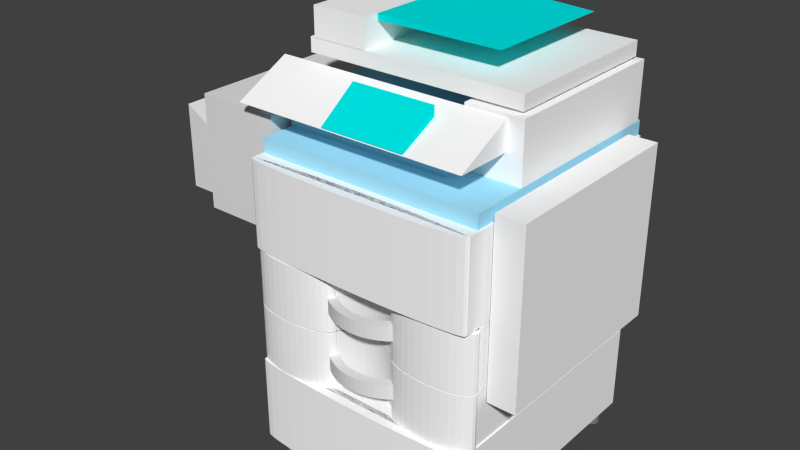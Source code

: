 # Source: printer_photocopier.blend  (saved by Blender 2.65.0; exported with 4.5.12 LTS)
import bpy
from mathutils import Matrix  # noqa: F401  (used for matrix-valued properties, if any)

bpy.ops.wm.read_factory_settings(use_empty=True)
scene = bpy.context.scene
scene.name = 'Scene'

# ---- collections
col_collection_1 = bpy.data.collections.new('Collection 1'); scene.collection.children.link(col_collection_1)

# ---- materials (node trees are filled in below, after node groups)
mat_cylinder_1_1_1_1_1 = bpy.data.materials.new('Cylinder_1_1_1_1_1')
mat_cylinder_1_1_1_1_1.alpha_threshold = 0.0
mat_cylinder_1_1_1_1_1.use_transparent_shadow = False
mat_cylinder_1_1_1_1_1.diffuse_color = (1.0, 1.0, 1.0, 1.0)
mat_cylinder_1_1_1_1_1.specular_color = (0.15, 0.15, 0.15)
mat_cylinder_1_1_1_1_1.roughness = 0.5
mat_cylinder_1_1_1_1_1.specular_intensity = 1.0
mat_cylinder_1_1_1_1_1.line_color = (0.0, 0.0, 0.0, 1.0)
mat_cube_1_29 = bpy.data.materials.new('Cube_1_29')
mat_cube_1_29.alpha_threshold = 0.0
mat_cube_1_29.use_transparent_shadow = False
mat_cube_1_29.diffuse_color = (0.4, 0.8, 1.0, 1.0)
mat_cube_1_29.specular_color = (0.15, 0.15, 0.15)
mat_cube_1_29.roughness = 0.5
mat_cube_1_29.specular_intensity = 1.0
mat_cube_1_29.line_color = (0.0, 0.0, 0.0, 1.0)
mat_cube_1_25_25_25 = bpy.data.materials.new('Cube_1_25_25_25')
mat_cube_1_25_25_25.alpha_threshold = 0.0
mat_cube_1_25_25_25.use_transparent_shadow = False
mat_cube_1_25_25_25.specular_color = (0.15, 0.15, 0.15)
mat_cube_1_25_25_25.roughness = 0.5
mat_cube_1_25_25_25.specular_intensity = 1.0
mat_cube_1_25_25_25.line_color = (0.0, 0.0, 0.0, 1.0)
mat_mesh_1_36 = bpy.data.materials.new('Mesh_1_36')
mat_mesh_1_36.alpha_threshold = 0.0
mat_mesh_1_36.use_transparent_shadow = False
mat_mesh_1_36.diffuse_color = (0.0, 0.8, 0.8, 1.0)
mat_mesh_1_36.specular_color = (0.15, 0.15, 0.15)
mat_mesh_1_36.roughness = 0.5
mat_mesh_1_36.specular_intensity = 1.0
mat_mesh_1_36.line_color = (0.0, 0.0, 0.0, 1.0)
mat_cylinder_21_21_21 = bpy.data.materials.new('Cylinder_21_21_21')
mat_cylinder_21_21_21.alpha_threshold = 0.0
mat_cylinder_21_21_21.use_transparent_shadow = False
mat_cylinder_21_21_21.diffuse_color = (0.2, 0.2, 0.2, 1.0)
mat_cylinder_21_21_21.specular_color = (0.15, 0.15, 0.15)
mat_cylinder_21_21_21.roughness = 0.5
mat_cylinder_21_21_21.specular_intensity = 1.0
mat_cylinder_21_21_21.line_color = (0.0, 0.0, 0.0, 1.0)
mat_wall_1_2_2_2_2_4_4_4 = bpy.data.materials.new('Wall_1_2_2_2_2_4_4_4')
mat_wall_1_2_2_2_2_4_4_4.alpha_threshold = 0.0
mat_wall_1_2_2_2_2_4_4_4.use_transparent_shadow = False
mat_wall_1_2_2_2_2_4_4_4.specular_color = (0.15, 0.15, 0.15)
mat_wall_1_2_2_2_2_4_4_4.roughness = 0.5
mat_wall_1_2_2_2_2_4_4_4.specular_intensity = 1.0
mat_wall_1_2_2_2_2_4_4_4.line_color = (0.0, 0.0, 0.0, 1.0)

# ---- material node trees

# ---- world
world_world = bpy.data.worlds.new('World'); scene.world = world_world
world_world.color = (0.05088, 0.05088, 0.05088)
world_world.use_sun_shadow = False
world_world.sun_shadow_jitter_overblur = 0.0
world_world.cycles.sampling_method = 'MANUAL'
world_world.cycles.sample_map_resolution = 256

# ---- meshes
me_cube_1_39 = bpy.data.meshes.new('Cube_1_39')
me_cube_1_39.from_pydata([(44.77, 106.1, 26.92), (-35.23, 106.1, 26.92), (-35.23, 106.1, -58.08), (44.77, 106.1, -58.08), (44.77, 111.1, -58.08), (44.77, 111.1, 26.92), (-35.23, 111.1, 26.92), (-35.23, 111.1, -58.08), (46.43, 35.14, 26.43), (46.73, 35.14, 27.44), (31.27, 35.14, 27.44), (45.55, 35.14, 25.46), (44.12, 35.14, 24.57), (42.2, 35.14, 23.79), (39.86, 35.14, 23.14), (37.19, 35.14, 22.66), (34.29, 35.14, 22.37), (31.27, 35.14, 22.27), (28.26, 35.14, 22.37), (25.36, 35.14, 22.66), (22.68, 35.14, 23.14), (20.34, 35.14, 23.79), (18.42, 35.14, 24.57), (16.99, 35.14, 25.46), (16.11, 35.14, 26.43), (15.81, 35.14, 27.44), (16.11, 35.14, 28.45), (16.99, 35.14, 29.42), (18.42, 35.14, 30.31), (20.34, 35.14, 31.09), (22.68, 35.14, 31.74), (25.36, 35.14, 32.21), (28.26, 35.14, 32.51), (31.27, 35.14, 32.61), (34.29, 35.14, 32.51), (37.19, 35.14, 32.21), (39.86, 35.14, 31.74), (42.2, 35.14, 31.09), (44.12, 35.14, 30.31), (45.55, 35.14, 29.42), (46.43, 35.14, 28.45), (46.73, 55.14, 27.44), (46.43, 55.14, 26.43), (45.55, 55.14, 25.46), (44.12, 55.14, 24.57), (42.2, 55.14, 23.79), (39.86, 55.14, 23.14), (37.19, 55.14, 22.66), (34.29, 55.14, 22.37), (31.27, 55.14, 22.27), (28.26, 55.14, 22.37), (25.36, 55.14, 22.66), (22.68, 55.14, 23.14), (20.34, 55.14, 23.79), (18.42, 55.14, 24.57), (16.99, 55.14, 25.46), (16.11, 55.14, 26.43), (15.81, 55.14, 27.44), (16.11, 55.14, 28.45), (16.99, 55.14, 29.42), (18.42, 55.14, 30.31), (20.34, 55.14, 31.09), (22.68, 55.14, 31.74), (25.36, 55.14, 32.21), (28.26, 55.14, 32.51), (31.27, 55.14, 32.61), (34.29, 55.14, 32.51), (37.19, 55.14, 32.21), (39.86, 55.14, 31.74), (42.2, 55.14, 31.09), (44.12, 55.14, 30.31), (45.55, 55.14, 29.42), (46.43, 55.14, 28.45), (31.27, 55.14, 27.44), (-36.97, 76.14, 21.86), (-66.97, 76.14, 21.86), (-66.97, 76.14, -58.14), (-36.97, 76.14, -58.14), (-36.97, 116.1, -58.14), (-36.97, 116.1, 21.86), (-66.97, 116.1, 21.86), (-66.97, 116.1, -58.14), (44.69, 76.14, 31.28), (45.47, 76.14, 31.76), (4.869, 76.14, 31.76), (42.38, 76.14, 30.81), (38.63, 76.14, 30.37), (33.58, 76.14, 30.0), (27.43, 76.14, 29.68), (20.41, 76.14, 29.45), (12.79, 76.14, 29.31), (4.869, 76.14, 29.26), (-3.052, 76.14, 29.31), (-10.67, 76.14, 29.45), (-17.69, 76.14, 29.68), (-23.84, 76.14, 30.0), (-28.89, 76.14, 30.37), (-32.64, 76.14, 30.81), (-34.95, 76.14, 31.28), (-35.73, 76.14, 31.76), (-34.95, 76.14, 32.25), (-32.64, 76.14, 32.72), (-28.89, 76.14, 33.15), (-23.84, 76.14, 33.53), (-17.69, 76.14, 33.84), (-10.67, 76.14, 34.07), (-3.052, 76.14, 34.22), (4.869, 76.14, 34.26), (12.79, 76.14, 34.22), (20.41, 76.14, 34.07), (27.43, 76.14, 33.84), (33.58, 76.14, 33.53), (38.63, 76.14, 33.15), (42.38, 76.14, 32.72), (44.69, 76.14, 32.25), (45.47, 106.1, 31.76), (44.69, 106.1, 31.28), (42.38, 106.1, 30.81), (38.63, 106.1, 30.37), (33.58, 106.1, 30.0), (27.43, 106.1, 29.68), (20.41, 106.1, 29.45), (12.79, 106.1, 29.31), (4.869, 106.1, 29.26), (-3.052, 106.1, 29.31), (-10.67, 106.1, 29.45), (-17.69, 106.1, 29.68), (-23.84, 106.1, 30.0), (-28.89, 106.1, 30.37), (-32.64, 106.1, 30.81), (-34.95, 106.1, 31.28), (-35.73, 106.1, 31.76), (-34.95, 106.1, 32.25), (-32.64, 106.1, 32.72), (-28.89, 106.1, 33.15), (-23.84, 106.1, 33.53), (-17.69, 106.1, 33.84), (-10.67, 106.1, 34.07), (-3.052, 106.1, 34.22), (4.869, 106.1, 34.26), (12.79, 106.1, 34.22), (20.41, 106.1, 34.07), (27.43, 106.1, 33.84), (33.58, 106.1, 33.53), (38.63, 106.1, 33.15), (42.38, 106.1, 32.72), (44.69, 106.1, 32.25), (4.869, 106.1, 31.76), (-12.73, 145.1, -48.08), (31.27, 145.1, -48.08), (-12.73, 147.1, -48.08), (-25.28, 0.1368, 27.38), (-25.23, 0.1368, 27.86), (-27.73, 0.1368, 27.86), (-25.42, 0.1368, 26.91), (-25.65, 0.1368, 26.47), (-25.96, 0.1368, 26.1), (-26.34, 0.1368, 25.78), (-26.77, 0.1368, 25.55), (-27.24, 0.1368, 25.41), (-27.73, 0.1368, 25.36), (-28.22, 0.1368, 25.41), (-28.69, 0.1368, 25.55), (-29.12, 0.1368, 25.78), (-29.5, 0.1368, 26.1), (-29.81, 0.1368, 26.47), (-30.04, 0.1368, 26.91), (-30.18, 0.1368, 27.38), (-30.23, 0.1368, 27.86), (-30.18, 0.1368, 28.35), (-30.04, 0.1368, 28.82), (-29.81, 0.1368, 29.25), (-29.5, 0.1368, 29.63), (-29.12, 0.1368, 29.94), (-28.69, 0.1368, 30.17), (-28.22, 0.1368, 30.32), (-27.73, 0.1368, 30.36), (-27.24, 0.1368, 30.32), (-26.77, 0.1368, 30.17), (-26.34, 0.1368, 29.94), (-25.96, 0.1368, 29.63), (-25.65, 0.1368, 29.25), (-25.42, 0.1368, 28.82), (-25.28, 0.1368, 28.35), (-25.23, 5.137, 27.86), (-25.28, 5.137, 27.38), (-25.42, 5.137, 26.91), (-25.65, 5.137, 26.47), (-25.96, 5.137, 26.1), (-26.34, 5.137, 25.78), (-26.77, 5.137, 25.55), (-27.24, 5.137, 25.41), (-27.73, 5.137, 25.36), (-28.22, 5.137, 25.41), (-28.69, 5.137, 25.55), (-29.12, 5.137, 25.78), (-29.5, 5.137, 26.1), (-29.81, 5.137, 26.47), (-30.04, 5.137, 26.91), (-30.18, 5.137, 27.38), (-30.23, 5.137, 27.86), (-30.18, 5.137, 28.35), (-30.04, 5.137, 28.82), (-29.81, 5.137, 29.25), (-29.5, 5.137, 29.63), (-29.12, 5.137, 29.94), (-28.69, 5.137, 30.17), (-28.22, 5.137, 30.32), (-27.73, 5.137, 30.36), (-27.24, 5.137, 30.32), (-26.77, 5.137, 30.17), (-26.34, 5.137, 29.94), (-25.96, 5.137, 29.63), (-25.65, 5.137, 29.25), (-25.42, 5.137, 28.82), (-25.28, 5.137, 28.35), (-27.73, 5.137, 27.86), (-84.73, 76.14, -45.64), (-34.73, 76.14, -45.64), (-84.73, 106.1, -45.64), (42.92, 132.1, 5.223), (-35.08, 132.1, 5.223), (-35.08, 132.1, -54.78), (42.92, 132.1, -54.78), (42.92, 137.1, -54.78), (42.92, 137.1, 5.223), (-35.08, 137.1, 5.223), (-35.08, 137.1, -54.78), (-13.23, 137.1, 5.423), (-33.23, 137.1, 5.423), (-33.23, 137.1, -54.58), (-13.23, 137.1, -54.58), (-13.23, 147.1, -54.58), (-13.23, 147.1, 5.423), (-33.23, 147.1, 5.423), (-33.23, 147.1, -54.58), (44.72, 0.1368, -50.62), (44.77, 0.1368, -50.14), (42.27, 0.1368, -50.14), (44.58, 0.1368, -51.09), (44.35, 0.1368, -51.53), (44.04, 0.1368, -51.9), (43.66, 0.1368, -52.22), (43.23, 0.1368, -52.45), (42.76, 0.1368, -52.59), (42.27, 0.1368, -52.64), (41.78, 0.1368, -52.59), (41.31, 0.1368, -52.45), (40.88, 0.1368, -52.22), (40.5, 0.1368, -51.9), (40.19, 0.1368, -51.53), (39.96, 0.1368, -51.09), (39.82, 0.1368, -50.62), (39.77, 0.1368, -50.14), (39.82, 0.1368, -49.65), (39.96, 0.1368, -49.18), (40.19, 0.1368, -48.75), (40.5, 0.1368, -48.37), (40.88, 0.1368, -48.06), (41.31, 0.1368, -47.83), (41.78, 0.1368, -47.68), (42.27, 0.1368, -47.64), (42.76, 0.1368, -47.68), (43.23, 0.1368, -47.83), (43.66, 0.1368, -48.06), (44.04, 0.1368, -48.37), (44.35, 0.1368, -48.75), (44.58, 0.1368, -49.18), (44.72, 0.1368, -49.65), (44.77, 5.137, -50.14), (44.72, 5.137, -50.62), (44.58, 5.137, -51.09), (44.35, 5.137, -51.53), (44.04, 5.137, -51.9), (43.66, 5.137, -52.22), (43.23, 5.137, -52.45), (42.76, 5.137, -52.59), (42.27, 5.137, -52.64), (41.78, 5.137, -52.59), (41.31, 5.137, -52.45), (40.88, 5.137, -52.22), (40.5, 5.137, -51.9), (40.19, 5.137, -51.53), (39.96, 5.137, -51.09), (39.82, 5.137, -50.62), (39.77, 5.137, -50.14), (39.82, 5.137, -49.65), (39.96, 5.137, -49.18), (40.19, 5.137, -48.75), (40.5, 5.137, -48.37), (40.88, 5.137, -48.06), (41.31, 5.137, -47.83), (41.78, 5.137, -47.68), (42.27, 5.137, -47.64), (42.76, 5.137, -47.68), (43.23, 5.137, -47.83), (43.66, 5.137, -48.06), (44.04, 5.137, -48.37), (44.35, 5.137, -48.75), (44.58, 5.137, -49.18), (44.72, 5.137, -49.65), (42.27, 5.137, -50.14), (31.27, 145.1, -0.07721), (31.27, 145.1, -48.08), (9.269, 146.1, -48.08), (9.269, 146.1, -0.07721), (-12.73, 147.1, -48.08), (-12.73, 147.1, -0.07721), (-12.73, 146.1, -48.08), (-12.73, 146.1, -0.07721), (-12.73, 145.1, -48.08), (-12.73, 145.1, -0.07721), (9.269, 145.1, -48.08), (9.269, 145.1, -0.07721), (19.94, 75.64, 26.57), (19.94, 55.64, 26.57), (18.44, 55.64, 25.21), (18.44, 75.64, 25.21), (16.81, 55.64, 24.0), (16.81, 75.64, 24.0), (15.08, 55.64, 22.95), (15.08, 75.64, 22.95), (13.25, 55.64, 22.09), (13.25, 75.64, 22.09), (11.34, 55.64, 21.4), (11.34, 75.64, 21.4), (9.382, 55.64, 20.91), (9.382, 75.64, 20.91), (7.382, 55.64, 20.61), (7.382, 75.64, 20.61), (5.361, 55.64, 20.51), (5.361, 75.64, 20.51), (3.341, 55.64, 20.61), (3.341, 75.64, 20.61), (1.34, 55.64, 20.91), (1.34, 75.64, 20.91), (-0.6216, 55.64, 21.4), (-0.6216, 75.64, 21.4), (-2.526, 55.64, 22.09), (-2.526, 75.64, 22.09), (-4.354, 55.64, 22.95), (-4.354, 75.64, 22.95), (-6.089, 55.64, 24.0), (-6.089, 75.64, 24.0), (-7.714, 55.64, 25.21), (-7.714, 75.64, 25.21), (-9.212, 55.64, 26.57), (-9.212, 75.64, 26.57), (-4.372, 55.64, 26.58), (-2.897, 75.64, 25.69), (-4.372, 75.64, 26.58), (-5.753, 55.64, 27.6), (-5.753, 75.64, 27.6), (-7.026, 55.64, 28.76), (1.944, 75.64, 23.95), (1.944, 55.64, 23.95), (3.644, 75.64, 23.7), (17.75, 55.64, 28.76), (16.48, 55.64, 27.6), (15.09, 55.64, 26.58), (13.62, 55.64, 25.69), (12.07, 55.64, 24.95), (8.779, 55.64, 23.95), (8.779, 75.64, 23.95), (7.079, 55.64, 23.7), (10.45, 55.64, 24.37), (5.361, 55.64, 23.61), (3.644, 55.64, 23.7), (0.2759, 55.64, 24.37), (-1.343, 55.64, 24.95), (13.62, 75.64, 25.69), (-2.897, 55.64, 25.69), (12.07, 75.64, 24.95), (7.079, 75.64, 23.7), (15.09, 75.64, 26.58), (16.48, 75.64, 27.6), (17.75, 75.64, 28.76), (0.2759, 75.64, 24.37), (5.361, 75.64, 23.61), (10.45, 75.64, 24.37), (-1.343, 75.64, 24.95), (-7.026, 75.64, 28.76), (45.19, 5.137, 31.72), (45.97, 5.137, 32.2), (5.369, 5.137, 32.2), (42.88, 5.137, 31.25), (39.13, 5.137, 30.82), (34.08, 5.137, 30.44), (27.93, 5.137, 30.13), (20.91, 5.137, 29.89), (13.29, 5.137, 29.75), (5.369, 5.137, 29.7), (-2.552, 5.137, 29.75), (-10.17, 5.137, 29.89), (-17.19, 5.137, 30.13), (-23.34, 5.137, 30.44), (-28.39, 5.137, 30.82), (-32.14, 5.137, 31.25), (-34.45, 5.137, 31.72), (-35.23, 5.137, 32.2), (-34.45, 5.137, 32.69), (-32.14, 5.137, 33.16), (-28.39, 5.137, 33.59), (-23.34, 5.137, 33.97), (-17.19, 5.137, 34.28), (-10.17, 5.137, 34.51), (-2.552, 5.137, 34.66), (5.369, 5.137, 34.7), (13.29, 5.137, 34.66), (20.91, 5.137, 34.51), (27.93, 5.137, 34.28), (34.08, 5.137, 33.97), (39.13, 5.137, 33.59), (42.88, 5.137, 33.16), (45.19, 5.137, 32.69), (45.97, 35.14, 32.2), (45.19, 35.14, 31.72), (42.88, 35.14, 31.25), (39.13, 35.14, 30.82), (34.08, 35.14, 30.44), (27.93, 35.14, 30.13), (20.91, 35.14, 29.89), (13.29, 35.14, 29.75), (5.369, 35.14, 29.7), (-2.552, 35.14, 29.75), (-10.17, 35.14, 29.89), (-17.19, 35.14, 30.13), (-23.34, 35.14, 30.44), (-28.39, 35.14, 30.82), (-32.14, 35.14, 31.25), (-34.45, 35.14, 31.72), (-35.23, 35.14, 32.2), (-34.45, 35.14, 32.69), (-32.14, 35.14, 33.16), (-28.39, 35.14, 33.59), (-23.34, 35.14, 33.97), (-17.19, 35.14, 34.28), (-10.17, 35.14, 34.51), (-2.552, 35.14, 34.66), (5.369, 35.14, 34.7), (13.29, 35.14, 34.66), (20.91, 35.14, 34.51), (27.93, 35.14, 34.28), (34.08, 35.14, 33.97), (39.13, 35.14, 33.59), (42.88, 35.14, 33.16), (45.19, 35.14, 32.69), (5.369, 35.14, 32.2), (-10.88, 120.6, 27.22), (19.12, 120.6, 27.22), (19.12, 125.6, 20.22), (-10.88, 125.6, 20.22), (19.12, 130.6, 13.22), (-10.88, 130.6, 13.22), (19.12, 125.6, 13.22), (-10.88, 125.6, 13.22), (19.12, 120.6, 13.22), (-10.88, 120.6, 13.22), (19.12, 120.6, 20.22), (-10.88, 120.6, 20.22), (40.43, 35.14, 23.61), (-32.96, 35.14, 23.61), (-32.96, 35.14, -57.01), (40.43, 35.14, -57.01), (40.43, 40.14, -57.01), (40.43, 40.14, 23.61), (-32.96, 40.14, 23.61), (-32.96, 40.14, -57.01), (-44.58, 120.1, 27.22), (39.12, 120.1, 27.22), (39.12, 125.1, 17.22), (-44.58, 125.1, 17.22), (39.12, 130.1, 7.223), (-44.58, 130.1, 7.223), (39.12, 125.1, 7.223), (-44.58, 125.1, 7.223), (39.12, 120.1, 7.223), (-44.58, 120.1, 7.223), (39.12, 120.1, 17.22), (-44.58, 120.1, 17.22), (40.43, 55.64, 23.61), (-32.96, 55.64, 23.61), (-32.96, 55.64, -57.01), (40.43, 55.64, -57.01), (40.43, 60.64, -57.01), (40.43, 60.64, 23.61), (-32.96, 60.64, 23.61), (-32.96, 60.64, -57.01), (-84.73, 76.14, 14.36), (-34.73, 76.14, 14.36), (-84.73, 106.1, 14.36), (40.43, 35.14, -57.64), (40.43, 35.14, -52.47), (-32.96, 35.14, -52.47), (-32.96, 35.14, -57.64), (-32.96, 55.14, -57.64), (40.43, 55.14, -57.64), (40.43, 55.14, -52.47), (-32.96, 55.14, -52.47), (-9.336, 47.14, 28.71), (-9.336, 42.14, 28.71), (-7.838, 42.14, 30.07), (-7.838, 47.14, 30.07), (-6.213, 42.14, 31.28), (-6.213, 47.14, 31.28), (-4.478, 42.14, 32.32), (-4.478, 47.14, 32.32), (-2.65, 42.14, 33.19), (-2.65, 47.14, 33.19), (-0.7453, 42.14, 33.87), (-0.7453, 47.14, 33.87), (1.217, 42.14, 34.36), (1.217, 47.14, 34.36), (3.217, 42.14, 34.66), (3.217, 47.14, 34.66), (5.238, 42.14, 34.76), (5.238, 47.14, 34.76), (7.258, 42.14, 34.66), (7.258, 47.14, 34.66), (9.259, 42.14, 34.36), (9.259, 47.14, 34.36), (11.22, 42.14, 33.87), (11.22, 47.14, 33.87), (13.12, 42.14, 33.19), (13.12, 47.14, 33.19), (14.95, 42.14, 32.32), (14.95, 47.14, 32.32), (16.69, 42.14, 31.28), (16.69, 47.14, 31.28), (18.31, 42.14, 30.07), (18.31, 47.14, 30.07), (19.81, 42.14, 28.71), (19.81, 47.14, 28.71), (14.97, 42.14, 28.7), (13.5, 47.14, 29.59), (14.97, 47.14, 28.7), (16.35, 42.14, 27.67), (16.35, 47.14, 27.67), (17.63, 42.14, 26.51), (8.655, 47.14, 31.32), (8.655, 42.14, 31.32), (6.955, 47.14, 31.58), (-7.15, 42.14, 26.51), (-5.876, 42.14, 27.67), (-4.495, 42.14, 28.7), (-3.021, 42.14, 29.59), (-1.467, 42.14, 30.32), (1.82, 42.14, 31.32), (1.82, 47.14, 31.32), (3.52, 42.14, 31.58), (0.1522, 42.14, 30.9), (5.238, 42.14, 31.66), (6.955, 42.14, 31.58), (10.32, 42.14, 30.9), (11.94, 42.14, 30.32), (-3.021, 47.14, 29.59), (13.5, 42.14, 29.59), (-1.467, 47.14, 30.32), (3.52, 47.14, 31.58), (-4.495, 47.14, 28.7), (-5.876, 47.14, 27.67), (-7.15, 47.14, 26.51), (10.32, 47.14, 30.9), (5.238, 47.14, 31.66), (0.1522, 47.14, 30.9), (11.94, 47.14, 30.32), (17.63, 47.14, 26.51), (-34.73, 76.14, 14.36), (-34.73, 76.14, -45.64), (-59.73, 91.14, -45.64), (-59.73, 91.14, 14.36), (-84.73, 106.1, -45.64), (-84.73, 106.1, 14.36), (-84.73, 91.14, -45.64), (-84.73, 91.14, 14.36), (-84.73, 76.14, -45.64), (-84.73, 76.14, 14.36), (-59.73, 76.14, -45.64), (-59.73, 76.14, 14.36), (56.73, 50.14, 22.42), (46.73, 50.14, 22.42), (46.73, 50.14, -47.58), (56.73, 50.14, -47.58), (56.73, 110.1, -47.58), (56.73, 110.1, 22.42), (46.73, 110.1, 22.42), (46.73, 110.1, -47.58), (46.43, 55.64, 26.43), (46.73, 55.64, 27.44), (31.27, 55.64, 27.44), (45.55, 55.64, 25.46), (44.12, 55.64, 24.57), (42.2, 55.64, 23.79), (39.86, 55.64, 23.14), (37.19, 55.64, 22.66), (34.29, 55.64, 22.37), (31.27, 55.64, 22.27), (28.26, 55.64, 22.37), (25.36, 55.64, 22.66), (22.68, 55.64, 23.14), (20.34, 55.64, 23.79), (18.42, 55.64, 24.57), (16.99, 55.64, 25.46), (16.11, 55.64, 26.43), (15.81, 55.64, 27.44), (16.11, 55.64, 28.45), (16.99, 55.64, 29.42), (18.42, 55.64, 30.31), (20.34, 55.64, 31.09), (22.68, 55.64, 31.74), (25.36, 55.64, 32.21), (28.26, 55.64, 32.51), (31.27, 55.64, 32.61), (34.29, 55.64, 32.51), (37.19, 55.64, 32.21), (39.86, 55.64, 31.74), (42.2, 55.64, 31.09), (44.12, 55.64, 30.31), (45.55, 55.64, 29.42), (46.43, 55.64, 28.45), (46.73, 75.64, 27.44), (46.43, 75.64, 26.43), (45.55, 75.64, 25.46), (44.12, 75.64, 24.57), (42.2, 75.64, 23.79), (39.86, 75.64, 23.14), (37.19, 75.64, 22.66), (34.29, 75.64, 22.37), (31.27, 75.64, 22.27), (28.26, 75.64, 22.37), (25.36, 75.64, 22.66), (22.68, 75.64, 23.14), (20.34, 75.64, 23.79), (18.42, 75.64, 24.57), (16.99, 75.64, 25.46), (16.11, 75.64, 26.43), (15.81, 75.64, 27.44), (16.11, 75.64, 28.45), (16.99, 75.64, 29.42), (18.42, 75.64, 30.31), (20.34, 75.64, 31.09), (22.68, 75.64, 31.74), (25.36, 75.64, 32.21), (28.26, 75.64, 32.51), (31.27, 75.64, 32.61), (34.29, 75.64, 32.51), (37.19, 75.64, 32.21), (39.86, 75.64, 31.74), (42.2, 75.64, 31.09), (44.12, 75.64, 30.31), (45.55, 75.64, 29.42), (46.43, 75.64, 28.45), (31.27, 75.64, 27.44), (40.43, 55.64, -57.64), (40.43, 55.64, -52.47), (-32.96, 55.64, -52.47), (-32.96, 55.64, -57.64), (-32.96, 75.64, -57.64), (40.43, 75.64, -57.64), (40.43, 75.64, -52.47), (-32.96, 75.64, -52.47), (45.47, 76.14, 31.26), (-35.73, 76.14, 31.26), (-35.73, 76.14, -58.14), (45.47, 76.14, -58.14), (45.47, 106.1, -58.14), (45.47, 106.1, 31.26), (-35.73, 106.1, 31.26), (-35.73, 106.1, -58.14), (38.92, 111.1, -56.58), (38.92, 111.1, -36.58), (-33.08, 111.1, -36.58), (-33.08, 111.1, -56.58), (-33.08, 131.1, -56.58), (38.92, 131.1, -56.58), (38.92, 131.1, -36.58), (-33.08, 131.1, -36.58), (44.77, 111.1, 7.223), (24.77, 111.1, 7.223), (24.77, 111.1, -56.78), (44.77, 111.1, -56.78), (44.77, 131.1, -56.78), (44.77, 131.1, 7.223), (24.77, 131.1, 7.223), (24.77, 131.1, -56.78), (45.97, 5.137, 31.7), (-35.23, 5.137, 31.7), (-35.23, 5.137, -57.7), (45.97, 5.137, -57.7), (45.97, 35.14, -57.7), (45.97, 35.14, 31.7), (-35.23, 35.14, 31.7), (-35.23, 35.14, -57.7), (-12.73, 145.1, -0.07721), (31.27, 145.1, -0.07721), (-12.73, 147.1, -0.07721), (-6.352, 55.64, 27.69), (-6.055, 55.64, 28.7), (-21.51, 55.64, 28.7), (-7.232, 55.64, 26.72), (-8.661, 55.64, 25.83), (-10.58, 55.64, 25.05), (-12.93, 55.64, 24.4), (-15.6, 55.64, 23.93), (-18.5, 55.64, 23.63), (-21.51, 55.64, 23.53), (-24.53, 55.64, 23.63), (-27.43, 55.64, 23.93), (-30.1, 55.64, 24.4), (-32.44, 55.64, 25.05), (-34.37, 55.64, 25.83), (-35.79, 55.64, 26.72), (-36.67, 55.64, 27.69), (-36.97, 55.64, 28.7), (-36.67, 55.64, 29.71), (-35.79, 55.64, 30.68), (-34.37, 55.64, 31.57), (-32.44, 55.64, 32.36), (-30.1, 55.64, 33.0), (-27.43, 55.64, 33.48), (-24.53, 55.64, 33.77), (-21.51, 55.64, 33.87), (-18.5, 55.64, 33.77), (-15.6, 55.64, 33.48), (-12.93, 55.64, 33.0), (-10.58, 55.64, 32.36), (-8.661, 55.64, 31.57), (-7.232, 55.64, 30.68), (-6.352, 55.64, 29.71), (-6.055, 75.64, 28.7), (-6.352, 75.64, 27.69), (-7.232, 75.64, 26.72), (-8.661, 75.64, 25.83), (-10.58, 75.64, 25.05), (-12.93, 75.64, 24.4), (-15.6, 75.64, 23.93), (-18.5, 75.64, 23.63), (-21.51, 75.64, 23.53), (-24.53, 75.64, 23.63), (-27.43, 75.64, 23.93), (-30.1, 75.64, 24.4), (-32.44, 75.64, 25.05), (-34.37, 75.64, 25.83), (-35.79, 75.64, 26.72), (-36.67, 75.64, 27.69), (-36.97, 75.64, 28.7), (-36.67, 75.64, 29.71), (-35.79, 75.64, 30.68), (-34.37, 75.64, 31.57), (-32.44, 75.64, 32.36), (-30.1, 75.64, 33.0), (-27.43, 75.64, 33.48), (-24.53, 75.64, 33.77), (-21.51, 75.64, 33.87), (-18.5, 75.64, 33.77), (-15.6, 75.64, 33.48), (-12.93, 75.64, 33.0), (-10.58, 75.64, 32.36), (-8.661, 75.64, 31.57), (-7.232, 75.64, 30.68), (-6.352, 75.64, 29.71), (-21.51, 75.64, 28.7), (19.94, 55.14, 26.57), (19.94, 35.14, 26.57), (18.44, 35.14, 25.21), (18.44, 55.14, 25.21), (16.81, 35.14, 24.0), (16.81, 55.14, 24.0), (15.08, 35.14, 22.95), (15.08, 55.14, 22.95), (13.25, 35.14, 22.09), (13.25, 55.14, 22.09), (11.34, 35.14, 21.4), (11.34, 55.14, 21.4), (9.382, 35.14, 20.91), (9.382, 55.14, 20.91), (7.382, 35.14, 20.61), (7.382, 55.14, 20.61), (5.361, 35.14, 20.51), (5.361, 55.14, 20.51), (3.341, 35.14, 20.61), (3.341, 55.14, 20.61), (1.34, 35.14, 20.91), (1.34, 55.14, 20.91), (-0.6216, 35.14, 21.4), (-0.6216, 55.14, 21.4), (-2.526, 35.14, 22.09), (-2.526, 55.14, 22.09), (-4.354, 35.14, 22.95), (-4.354, 55.14, 22.95), (-6.089, 35.14, 24.0), (-6.089, 55.14, 24.0), (-7.714, 35.14, 25.21), (-7.714, 55.14, 25.21), (-9.212, 35.14, 26.57), (-9.212, 55.14, 26.57), (-4.372, 35.14, 26.58), (-2.897, 55.14, 25.69), (-4.372, 55.14, 26.58), (-5.753, 35.14, 27.6), (-5.753, 55.14, 27.6), (-7.026, 35.14, 28.76), (1.944, 55.14, 23.95), (1.944, 35.14, 23.95), (3.644, 55.14, 23.7), (17.75, 35.14, 28.76), (16.48, 35.14, 27.6), (15.09, 35.14, 26.58), (13.62, 35.14, 25.69), (12.07, 35.14, 24.95), (8.779, 35.14, 23.95), (8.779, 55.14, 23.95), (7.079, 35.14, 23.7), (10.45, 35.14, 24.37), (5.361, 35.14, 23.61), (3.644, 35.14, 23.7), (0.2759, 35.14, 24.37), (-1.343, 35.14, 24.95), (13.62, 55.14, 25.69), (-2.897, 35.14, 25.69), (12.07, 55.14, 24.95), (7.079, 55.14, 23.7), (15.09, 55.14, 26.58), (16.48, 55.14, 27.6), (17.75, 55.14, 28.76), (0.2759, 55.14, 24.37), (5.361, 55.14, 23.61), (10.45, 55.14, 24.37), (-1.343, 55.14, 24.95), (-7.026, 55.14, 28.76), (24.77, 111.1, 14.92), (-35.23, 111.1, 14.92), (-35.23, 111.1, -50.08), (24.77, 111.1, -50.08), (24.77, 121.1, -50.08), (24.77, 121.1, 14.92), (-35.23, 121.1, 14.92), (-35.23, 121.1, -50.08), (39.12, 120.1, 7.223), (39.12, 120.1, 27.22), (39.12, 130.1, 7.223), (-10.88, 120.6, 13.22), (-10.88, 120.6, 27.22), (-10.88, 130.6, 13.22), (-44.58, 120.1, 7.223), (-44.58, 120.1, 27.22), (-44.58, 130.1, 7.223), (-6.352, 35.14, 27.69), (-6.055, 35.14, 28.7), (-21.51, 35.14, 28.7), (-7.232, 35.14, 26.72), (-8.661, 35.14, 25.83), (-10.58, 35.14, 25.05), (-12.93, 35.14, 24.4), (-15.6, 35.14, 23.93), (-18.5, 35.14, 23.63), (-21.51, 35.14, 23.53), (-24.53, 35.14, 23.63), (-27.43, 35.14, 23.93), (-30.1, 35.14, 24.4), (-32.44, 35.14, 25.05), (-34.37, 35.14, 25.83), (-35.79, 35.14, 26.72), (-36.67, 35.14, 27.69), (-36.97, 35.14, 28.7), (-36.67, 35.14, 29.71), (-35.79, 35.14, 30.68), (-34.37, 35.14, 31.57), (-32.44, 35.14, 32.36), (-30.1, 35.14, 33.0), (-27.43, 35.14, 33.48), (-24.53, 35.14, 33.77), (-21.51, 35.14, 33.87), (-18.5, 35.14, 33.77), (-15.6, 35.14, 33.48), (-12.93, 35.14, 33.0), (-10.58, 35.14, 32.36), (-8.661, 35.14, 31.57), (-7.232, 35.14, 30.68), (-6.352, 35.14, 29.71), (-6.055, 55.14, 28.7), (-6.352, 55.14, 27.69), (-7.232, 55.14, 26.72), (-8.661, 55.14, 25.83), (-10.58, 55.14, 25.05), (-12.93, 55.14, 24.4), (-15.6, 55.14, 23.93), (-18.5, 55.14, 23.63), (-21.51, 55.14, 23.53), (-24.53, 55.14, 23.63), (-27.43, 55.14, 23.93), (-30.1, 55.14, 24.4), (-32.44, 55.14, 25.05), (-34.37, 55.14, 25.83), (-35.79, 55.14, 26.72), (-36.67, 55.14, 27.69), (-36.97, 55.14, 28.7), (-36.67, 55.14, 29.71), (-35.79, 55.14, 30.68), (-34.37, 55.14, 31.57), (-32.44, 55.14, 32.36), (-30.1, 55.14, 33.0), (-27.43, 55.14, 33.48), (-24.53, 55.14, 33.77), (-21.51, 55.14, 33.87), (-18.5, 55.14, 33.77), (-15.6, 55.14, 33.48), (-12.93, 55.14, 33.0), (-10.58, 55.14, 32.36), (-8.661, 55.14, 31.57), (-7.232, 55.14, 30.68), (-6.352, 55.14, 29.71), (-21.51, 55.14, 28.7), (19.12, 120.6, 13.22), (19.12, 120.6, 27.22), (19.12, 130.6, 13.22), (45.47, 35.14, 26.88), (40.32, 35.14, 26.88), (40.32, 35.14, -57.05), (45.47, 35.14, -57.05), (45.47, 55.14, -57.05), (45.47, 55.14, 26.88), (40.32, 55.14, 26.88), (40.32, 55.14, -57.05), (-30.9, 35.14, 26.89), (-36.05, 35.14, 26.89), (-36.05, 35.14, -57.06), (-30.9, 35.14, -57.06), (-30.9, 55.14, -57.06), (-30.9, 55.14, 26.89), (-36.05, 55.14, 26.89), (-36.05, 55.14, -57.06), (45.47, 55.64, 26.88), (40.32, 55.64, 26.88), (40.32, 55.64, -57.05), (45.47, 55.64, -57.05), (45.47, 75.64, -57.05), (45.47, 75.64, 26.88), (40.32, 75.64, 26.88), (40.32, 75.64, -57.05), (-27.28, 0.1368, -50.62), (-27.23, 0.1368, -50.14), (-29.73, 0.1368, -50.14), (-27.42, 0.1368, -51.09), (-27.65, 0.1368, -51.53), (-27.96, 0.1368, -51.9), (-28.34, 0.1368, -52.22), (-28.77, 0.1368, -52.45), (-29.24, 0.1368, -52.59), (-29.73, 0.1368, -52.64), (-30.22, 0.1368, -52.59), (-30.69, 0.1368, -52.45), (-31.12, 0.1368, -52.22), (-31.5, 0.1368, -51.9), (-31.81, 0.1368, -51.53), (-32.04, 0.1368, -51.09), (-32.18, 0.1368, -50.62), (-32.23, 0.1368, -50.14), (-32.18, 0.1368, -49.65), (-32.04, 0.1368, -49.18), (-31.81, 0.1368, -48.75), (-31.5, 0.1368, -48.37), (-31.12, 0.1368, -48.06), (-30.69, 0.1368, -47.83), (-30.22, 0.1368, -47.68), (-29.73, 0.1368, -47.64), (-29.24, 0.1368, -47.68), (-28.77, 0.1368, -47.83), (-28.34, 0.1368, -48.06), (-27.96, 0.1368, -48.37), (-27.65, 0.1368, -48.75), (-27.42, 0.1368, -49.18), (-27.28, 0.1368, -49.65), (-27.23, 5.137, -50.14), (-27.28, 5.137, -50.62), (-27.42, 5.137, -51.09), (-27.65, 5.137, -51.53), (-27.96, 5.137, -51.9), (-28.34, 5.137, -52.22), (-28.77, 5.137, -52.45), (-29.24, 5.137, -52.59), (-29.73, 5.137, -52.64), (-30.22, 5.137, -52.59), (-30.69, 5.137, -52.45), (-31.12, 5.137, -52.22), (-31.5, 5.137, -51.9), (-31.81, 5.137, -51.53), (-32.04, 5.137, -51.09), (-32.18, 5.137, -50.62), (-32.23, 5.137, -50.14), (-32.18, 5.137, -49.65), (-32.04, 5.137, -49.18), (-31.81, 5.137, -48.75), (-31.5, 5.137, -48.37), (-31.12, 5.137, -48.06), (-30.69, 5.137, -47.83), (-30.22, 5.137, -47.68), (-29.73, 5.137, -47.64), (-29.24, 5.137, -47.68), (-28.77, 5.137, -47.83), (-28.34, 5.137, -48.06), (-27.96, 5.137, -48.37), (-27.65, 5.137, -48.75), (-27.42, 5.137, -49.18), (-27.28, 5.137, -49.65), (-29.73, 5.137, -50.14), (-30.9, 55.64, 26.89), (-36.05, 55.64, 26.89), (-36.05, 55.64, -57.06), (-30.9, 55.64, -57.06), (-30.9, 75.64, -57.06), (-30.9, 75.64, 26.89), (-36.05, 75.64, 26.89), (-36.05, 75.64, -57.06), (40.72, 0.1368, 29.38), (40.77, 0.1368, 29.86), (38.27, 0.1368, 29.86), (40.58, 0.1368, 28.91), (40.35, 0.1368, 28.47), (40.04, 0.1368, 28.1), (39.66, 0.1368, 27.78), (39.23, 0.1368, 27.55), (38.76, 0.1368, 27.41), (38.27, 0.1368, 27.36), (37.78, 0.1368, 27.41), (37.31, 0.1368, 27.55), (36.88, 0.1368, 27.78), (36.5, 0.1368, 28.1), (36.19, 0.1368, 28.47), (35.96, 0.1368, 28.91), (35.82, 0.1368, 29.38), (35.77, 0.1368, 29.86), (35.82, 0.1368, 30.35), (35.96, 0.1368, 30.82), (36.19, 0.1368, 31.25), (36.5, 0.1368, 31.63), (36.88, 0.1368, 31.94), (37.31, 0.1368, 32.17), (37.78, 0.1368, 32.32), (38.27, 0.1368, 32.36), (38.76, 0.1368, 32.32), (39.23, 0.1368, 32.17), (39.66, 0.1368, 31.94), (40.04, 0.1368, 31.63), (40.35, 0.1368, 31.25), (40.58, 0.1368, 30.82), (40.72, 0.1368, 30.35), (40.77, 5.137, 29.86), (40.72, 5.137, 29.38), (40.58, 5.137, 28.91), (40.35, 5.137, 28.47), (40.04, 5.137, 28.1), (39.66, 5.137, 27.78), (39.23, 5.137, 27.55), (38.76, 5.137, 27.41), (38.27, 5.137, 27.36), (37.78, 5.137, 27.41), (37.31, 5.137, 27.55), (36.88, 5.137, 27.78), (36.5, 5.137, 28.1), (36.19, 5.137, 28.47), (35.96, 5.137, 28.91), (35.82, 5.137, 29.38), (35.77, 5.137, 29.86), (35.82, 5.137, 30.35), (35.96, 5.137, 30.82), (36.19, 5.137, 31.25), (36.5, 5.137, 31.63), (36.88, 5.137, 31.94), (37.31, 5.137, 32.17), (37.78, 5.137, 32.32), (38.27, 5.137, 32.36), (38.76, 5.137, 32.32), (39.23, 5.137, 32.17), (39.66, 5.137, 31.94), (40.04, 5.137, 31.63), (40.35, 5.137, 31.25), (40.58, 5.137, 30.82), (40.72, 5.137, 30.35), (38.27, 5.137, 29.86), (-9.336, 67.64, 28.71), (-9.336, 62.64, 28.71), (-7.838, 62.64, 30.07), (-7.838, 67.64, 30.07), (-6.213, 62.64, 31.28), (-6.213, 67.64, 31.28), (-4.478, 62.64, 32.32), (-4.478, 67.64, 32.32), (-2.65, 62.64, 33.19), (-2.65, 67.64, 33.19), (-0.7453, 62.64, 33.87), (-0.7453, 67.64, 33.87), (1.217, 62.64, 34.36), (1.217, 67.64, 34.36), (3.217, 62.64, 34.66), (3.217, 67.64, 34.66), (5.238, 62.64, 34.76), (5.238, 67.64, 34.76), (7.258, 62.64, 34.66), (7.258, 67.64, 34.66), (9.259, 62.64, 34.36), (9.259, 67.64, 34.36), (11.22, 62.64, 33.87), (11.22, 67.64, 33.87), (13.12, 62.64, 33.19), (13.12, 67.64, 33.19), (14.95, 62.64, 32.32), (14.95, 67.64, 32.32), (16.69, 62.64, 31.28), (16.69, 67.64, 31.28), (18.31, 62.64, 30.07), (18.31, 67.64, 30.07), (19.81, 62.64, 28.71), (19.81, 67.64, 28.71), (14.97, 62.64, 28.7), (13.5, 67.64, 29.59), (14.97, 67.64, 28.7), (16.35, 62.64, 27.67), (16.35, 67.64, 27.67), (17.63, 62.64, 26.51), (8.655, 67.64, 31.32), (8.655, 62.64, 31.32), (6.955, 67.64, 31.58), (-7.15, 62.64, 26.51), (-5.876, 62.64, 27.67), (-4.495, 62.64, 28.7), (-3.021, 62.64, 29.59), (-1.467, 62.64, 30.32), (1.82, 62.64, 31.32), (1.82, 67.64, 31.32), (3.52, 62.64, 31.58), (0.1522, 62.64, 30.9), (5.238, 62.64, 31.66), (6.955, 62.64, 31.58), (10.32, 62.64, 30.9), (11.94, 62.64, 30.32), (-3.021, 67.64, 29.59), (13.5, 62.64, 29.59), (-1.467, 67.64, 30.32), (3.52, 67.64, 31.58), (-4.495, 67.64, 28.7), (-5.876, 67.64, 27.67), (-7.15, 67.64, 26.51), (10.32, 67.64, 30.9), (5.238, 67.64, 31.66), (0.1522, 67.64, 30.9), (11.94, 67.64, 30.32), (17.63, 67.64, 26.51)], [], [(0, 1, 2), (3, 0, 2), (4, 5, 3), (5, 0, 3), (0, 5, 1), (5, 6, 1), (1, 6, 2), (6, 7, 2), (6, 5, 7), (5, 4, 7), (7, 4, 2), (4, 3, 2), (8, 9, 10), (11, 8, 10), (12, 11, 10), (13, 12, 10), (14, 13, 10), (15, 14, 10), (16, 15, 10), (17, 16, 10), (18, 17, 10), (19, 18, 10), (20, 19, 10), (21, 20, 10), (22, 21, 10), (23, 22, 10), (24, 23, 10), (25, 24, 10), (26, 25, 10), (27, 26, 10), (28, 27, 10), (29, 28, 10), (30, 29, 10), (31, 30, 10), (32, 31, 10), (33, 32, 10), (34, 33, 10), (35, 34, 10), (36, 35, 10), (37, 36, 10), (38, 37, 10), (39, 38, 10), (40, 39, 10), (9, 40, 10), (9, 8, 41), (42, 8, 11), (43, 11, 12), (44, 12, 13), (45, 13, 14), (46, 14, 15), (47, 15, 16), (48, 16, 17), (49, 17, 18), (50, 18, 19), (51, 19, 20), (52, 20, 21), (53, 21, 22), (54, 22, 23), (55, 23, 24), (56, 24, 25), (57, 25, 26), (58, 26, 27), (59, 27, 28), (60, 28, 29), (61, 29, 30), (62, 30, 31), (63, 31, 32), (64, 32, 33), (65, 33, 34), (66, 34, 35), (67, 35, 36), (68, 36, 37), (69, 37, 38), (70, 38, 39), (71, 39, 40), (72, 40, 9), (41, 8, 42), (42, 11, 43), (43, 12, 44), (44, 13, 45), (45, 14, 46), (46, 15, 47), (47, 16, 48), (48, 17, 49), (49, 18, 50), (50, 19, 51), (51, 20, 52), (52, 21, 53), (53, 22, 54), (54, 23, 55), (55, 24, 56), (56, 25, 57), (57, 26, 58), (58, 27, 59), (59, 28, 60), (60, 29, 61), (61, 30, 62), (62, 31, 63), (63, 32, 64), (64, 33, 65), (65, 34, 66), (66, 35, 67), (67, 36, 68), (68, 37, 69), (69, 38, 70), (70, 39, 71), (71, 40, 72), (72, 9, 41), (73, 41, 42), (73, 42, 43), (73, 43, 44), (73, 44, 45), (73, 45, 46), (73, 46, 47), (73, 47, 48), (73, 48, 49), (73, 49, 50), (73, 50, 51), (73, 51, 52), (73, 52, 53), (73, 53, 54), (73, 54, 55), (73, 55, 56), (73, 56, 57), (73, 57, 58), (73, 58, 59), (73, 59, 60), (73, 60, 61), (73, 61, 62), (73, 62, 63), (73, 63, 64), (73, 64, 65), (73, 65, 66), (73, 66, 67), (73, 67, 68), (73, 68, 69), (73, 69, 70), (73, 70, 71), (73, 71, 72), (73, 72, 41), (74, 75, 76), (77, 74, 76), (78, 79, 77), (79, 74, 77), (74, 79, 75), (79, 80, 75), (75, 80, 76), (80, 81, 76), (80, 79, 81), (79, 78, 81), (81, 78, 76), (78, 77, 76), (82, 83, 84), (85, 82, 84), (86, 85, 84), (87, 86, 84), (88, 87, 84), (89, 88, 84), (90, 89, 84), (91, 90, 84), (92, 91, 84), (93, 92, 84), (94, 93, 84), (95, 94, 84), (96, 95, 84), (97, 96, 84), (98, 97, 84), (99, 98, 84), (100, 99, 84), (101, 100, 84), (102, 101, 84), (103, 102, 84), (104, 103, 84), (105, 104, 84), (106, 105, 84), (107, 106, 84), (108, 107, 84), (109, 108, 84), (110, 109, 84), (111, 110, 84), (112, 111, 84), (113, 112, 84), (114, 113, 84), (83, 114, 84), (83, 82, 115), (116, 82, 85), (117, 85, 86), (118, 86, 87), (119, 87, 88), (120, 88, 89), (121, 89, 90), (122, 90, 91), (123, 91, 92), (124, 92, 93), (125, 93, 94), (126, 94, 95), (127, 95, 96), (128, 96, 97), (129, 97, 98), (130, 98, 99), (131, 99, 100), (132, 100, 101), (133, 101, 102), (134, 102, 103), (135, 103, 104), (136, 104, 105), (137, 105, 106), (138, 106, 107), (139, 107, 108), (140, 108, 109), (141, 109, 110), (142, 110, 111), (143, 111, 112), (144, 112, 113), (145, 113, 114), (146, 114, 83), (115, 82, 116), (116, 85, 117), (117, 86, 118), (118, 87, 119), (119, 88, 120), (120, 89, 121), (121, 90, 122), (122, 91, 123), (123, 92, 124), (124, 93, 125), (125, 94, 126), (126, 95, 127), (127, 96, 128), (128, 97, 129), (129, 98, 130), (130, 99, 131), (131, 100, 132), (132, 101, 133), (133, 102, 134), (134, 103, 135), (135, 104, 136), (136, 105, 137), (137, 106, 138), (138, 107, 139), (139, 108, 140), (140, 109, 141), (141, 110, 142), (142, 111, 143), (143, 112, 144), (144, 113, 145), (145, 114, 146), (146, 83, 115), (147, 115, 116), (147, 116, 117), (147, 117, 118), (147, 118, 119), (147, 119, 120), (147, 120, 121), (147, 121, 122), (147, 122, 123), (147, 123, 124), (147, 124, 125), (147, 125, 126), (147, 126, 127), (147, 127, 128), (147, 128, 129), (147, 129, 130), (147, 130, 131), (147, 131, 132), (147, 132, 133), (147, 133, 134), (147, 134, 135), (147, 135, 136), (147, 136, 137), (147, 137, 138), (147, 138, 139), (147, 139, 140), (147, 140, 141), (147, 141, 142), (147, 142, 143), (147, 143, 144), (147, 144, 145), (147, 145, 146), (147, 146, 115), (149, 148, 150), (151, 152, 153), (154, 151, 153), (155, 154, 153), (156, 155, 153), (157, 156, 153), (158, 157, 153), (159, 158, 153), (160, 159, 153), (161, 160, 153), (162, 161, 153), (163, 162, 153), (164, 163, 153), (165, 164, 153), (166, 165, 153), (167, 166, 153), (168, 167, 153), (169, 168, 153), (170, 169, 153), (171, 170, 153), (172, 171, 153), (173, 172, 153), (174, 173, 153), (175, 174, 153), (176, 175, 153), (177, 176, 153), (178, 177, 153), (179, 178, 153), (180, 179, 153), (181, 180, 153), (182, 181, 153), (183, 182, 153), (152, 183, 153), (152, 151, 184), (185, 151, 154), (186, 154, 155), (187, 155, 156), (188, 156, 157), (189, 157, 158), (190, 158, 159), (191, 159, 160), (192, 160, 161), (193, 161, 162), (194, 162, 163), (195, 163, 164), (196, 164, 165), (197, 165, 166), (198, 166, 167), (199, 167, 168), (200, 168, 169), (201, 169, 170), (202, 170, 171), (203, 171, 172), (204, 172, 173), (205, 173, 174), (206, 174, 175), (207, 175, 176), (208, 176, 177), (209, 177, 178), (210, 178, 179), (211, 179, 180), (212, 180, 181), (213, 181, 182), (214, 182, 183), (215, 183, 152), (184, 151, 185), (185, 154, 186), (186, 155, 187), (187, 156, 188), (188, 157, 189), (189, 158, 190), (190, 159, 191), (191, 160, 192), (192, 161, 193), (193, 162, 194), (194, 163, 195), (195, 164, 196), (196, 165, 197), (197, 166, 198), (198, 167, 199), (199, 168, 200), (200, 169, 201), (201, 170, 202), (202, 171, 203), (203, 172, 204), (204, 173, 205), (205, 174, 206), (206, 175, 207), (207, 176, 208), (208, 177, 209), (209, 178, 210), (210, 179, 211), (211, 180, 212), (212, 181, 213), (213, 182, 214), (214, 183, 215), (215, 152, 184), (216, 184, 185), (216, 185, 186), (216, 186, 187), (216, 187, 188), (216, 188, 189), (216, 189, 190), (216, 190, 191), (216, 191, 192), (216, 192, 193), (216, 193, 194), (216, 194, 195), (216, 195, 196), (216, 196, 197), (216, 197, 198), (216, 198, 199), (216, 199, 200), (216, 200, 201), (216, 201, 202), (216, 202, 203), (216, 203, 204), (216, 204, 205), (216, 205, 206), (216, 206, 207), (216, 207, 208), (216, 208, 209), (216, 209, 210), (216, 210, 211), (216, 211, 212), (216, 212, 213), (216, 213, 214), (216, 214, 215), (216, 215, 184), (218, 217, 219), (220, 221, 222), (223, 220, 222), (224, 225, 223), (225, 220, 223), (220, 225, 221), (225, 226, 221), (221, 226, 222), (226, 227, 222), (226, 225, 227), (225, 224, 227), (227, 224, 222), (224, 223, 222), (228, 229, 230), (231, 228, 230), (232, 233, 231), (233, 228, 231), (228, 233, 229), (233, 234, 229), (229, 234, 230), (234, 235, 230), (234, 233, 235), (233, 232, 235), (235, 232, 230), (232, 231, 230), (236, 237, 238), (239, 236, 238), (240, 239, 238), (241, 240, 238), (242, 241, 238), (243, 242, 238), (244, 243, 238), (245, 244, 238), (246, 245, 238), (247, 246, 238), (248, 247, 238), (249, 248, 238), (250, 249, 238), (251, 250, 238), (252, 251, 238), (253, 252, 238), (254, 253, 238), (255, 254, 238), (256, 255, 238), (257, 256, 238), (258, 257, 238), (259, 258, 238), (260, 259, 238), (261, 260, 238), (262, 261, 238), (263, 262, 238), (264, 263, 238), (265, 264, 238), (266, 265, 238), (267, 266, 238), (268, 267, 238), (237, 268, 238), (237, 236, 269), (270, 236, 239), (271, 239, 240), (272, 240, 241), (273, 241, 242), (274, 242, 243), (275, 243, 244), (276, 244, 245), (277, 245, 246), (278, 246, 247), (279, 247, 248), (280, 248, 249), (281, 249, 250), (282, 250, 251), (283, 251, 252), (284, 252, 253), (285, 253, 254), (286, 254, 255), (287, 255, 256), (288, 256, 257), (289, 257, 258), (290, 258, 259), (291, 259, 260), (292, 260, 261), (293, 261, 262), (294, 262, 263), (295, 263, 264), (296, 264, 265), (297, 265, 266), (298, 266, 267), (299, 267, 268), (300, 268, 237), (269, 236, 270), (270, 239, 271), (271, 240, 272), (272, 241, 273), (273, 242, 274), (274, 243, 275), (275, 244, 276), (276, 245, 277), (277, 246, 278), (278, 247, 279), (279, 248, 280), (280, 249, 281), (281, 250, 282), (282, 251, 283), (283, 252, 284), (284, 253, 285), (285, 254, 286), (286, 255, 287), (287, 256, 288), (288, 257, 289), (289, 258, 290), (290, 259, 291), (291, 260, 292), (292, 261, 293), (293, 262, 294), (294, 263, 295), (295, 264, 296), (296, 265, 297), (297, 266, 298), (298, 267, 299), (299, 268, 300), (300, 237, 269), (301, 269, 270), (301, 270, 271), (301, 271, 272), (301, 272, 273), (301, 273, 274), (301, 274, 275), (301, 275, 276), (301, 276, 277), (301, 277, 278), (301, 278, 279), (301, 279, 280), (301, 280, 281), (301, 281, 282), (301, 282, 283), (301, 283, 284), (301, 284, 285), (301, 285, 286), (301, 286, 287), (301, 287, 288), (301, 288, 289), (301, 289, 290), (301, 290, 291), (301, 291, 292), (301, 292, 293), (301, 293, 294), (301, 294, 295), (301, 295, 296), (301, 296, 297), (301, 297, 298), (301, 298, 299), (301, 299, 300), (301, 300, 269), (302, 303, 304), (302, 304, 305), (305, 304, 306), (305, 306, 307), (307, 306, 308), (307, 308, 309), (309, 308, 310), (309, 310, 311), (311, 310, 312), (311, 312, 313), (313, 312, 303), (303, 302, 313), (314, 315, 316), (317, 316, 318), (319, 318, 320), (321, 320, 322), (323, 322, 324), (325, 324, 326), (327, 326, 328), (329, 328, 330), (331, 330, 332), (333, 332, 334), (335, 334, 336), (337, 336, 338), (339, 338, 340), (341, 340, 342), (343, 342, 344), (345, 344, 346), (314, 316, 317), (317, 318, 319), (319, 320, 321), (321, 322, 323), (323, 324, 325), (325, 326, 327), (327, 328, 329), (329, 330, 331), (331, 332, 333), (333, 334, 335), (335, 336, 337), (337, 338, 339), (339, 340, 341), (341, 342, 343), (343, 344, 345), (345, 346, 347), (348, 349, 350), (351, 352, 353), (354, 355, 356), (316, 315, 357), (316, 358, 359), (318, 316, 359), (318, 359, 360), (320, 318, 360), (322, 320, 360), (324, 322, 361), (362, 363, 364), (326, 324, 365), (328, 326, 362), (328, 364, 366), (330, 328, 366), (330, 366, 367), (332, 330, 367), (332, 367, 355), (334, 332, 355), (336, 334, 355), (336, 368, 369), (338, 336, 369), (370, 361, 360), (340, 338, 369), (342, 340, 371), (344, 342, 348), (372, 370, 323), (346, 344, 351), (373, 366, 364), (352, 348, 350), (356, 355, 367), (374, 360, 359), (375, 359, 358), (358, 376, 375), (375, 376, 317), (377, 369, 368), (371, 349, 348), (378, 367, 366), (365, 379, 362), (367, 378, 356), (314, 317, 376), (317, 319, 375), (319, 321, 374), (321, 323, 370), (323, 325, 372), (366, 373, 378), (325, 327, 379), (327, 329, 363), (364, 363, 373), (329, 331, 373), (369, 380, 371), (331, 333, 378), (356, 333, 354), (333, 335, 354), (362, 379, 363), (335, 337, 354), (377, 337, 380), (337, 339, 380), (339, 341, 380), (365, 372, 379), (341, 343, 349), (350, 343, 352), (343, 345, 352), (345, 347, 352), (370, 374, 321), (348, 352, 351), (374, 375, 319), (368, 354, 377), (359, 375, 374), (358, 316, 357), (361, 322, 360), (365, 324, 361), (362, 326, 365), (364, 328, 362), (368, 336, 355), (371, 340, 369), (348, 342, 371), (351, 344, 348), (353, 346, 351), (325, 379, 372), (327, 363, 379), (329, 373, 363), (331, 378, 373), (333, 356, 378), (337, 377, 354), (341, 349, 380), (343, 350, 349), (347, 381, 352), (380, 369, 377), (361, 372, 365), (361, 370, 372), (371, 380, 349), (355, 354, 368), (360, 374, 370), (314, 376, 315), (315, 376, 357), (357, 376, 358), (381, 353, 352), (346, 353, 347), (347, 353, 381), (382, 383, 384), (385, 382, 384), (386, 385, 384), (387, 386, 384), (388, 387, 384), (389, 388, 384), (390, 389, 384), (391, 390, 384), (392, 391, 384), (393, 392, 384), (394, 393, 384), (395, 394, 384), (396, 395, 384), (397, 396, 384), (398, 397, 384), (399, 398, 384), (400, 399, 384), (401, 400, 384), (402, 401, 384), (403, 402, 384), (404, 403, 384), (405, 404, 384), (406, 405, 384), (407, 406, 384), (408, 407, 384), (409, 408, 384), (410, 409, 384), (411, 410, 384), (412, 411, 384), (413, 412, 384), (414, 413, 384), (383, 414, 384), (383, 382, 415), (416, 382, 385), (417, 385, 386), (418, 386, 387), (419, 387, 388), (420, 388, 389), (421, 389, 390), (422, 390, 391), (423, 391, 392), (424, 392, 393), (425, 393, 394), (426, 394, 395), (427, 395, 396), (428, 396, 397), (429, 397, 398), (430, 398, 399), (431, 399, 400), (432, 400, 401), (433, 401, 402), (434, 402, 403), (435, 403, 404), (436, 404, 405), (437, 405, 406), (438, 406, 407), (439, 407, 408), (440, 408, 409), (441, 409, 410), (442, 410, 411), (443, 411, 412), (444, 412, 413), (445, 413, 414), (446, 414, 383), (415, 382, 416), (416, 385, 417), (417, 386, 418), (418, 387, 419), (419, 388, 420), (420, 389, 421), (421, 390, 422), (422, 391, 423), (423, 392, 424), (424, 393, 425), (425, 394, 426), (426, 395, 427), (427, 396, 428), (428, 397, 429), (429, 398, 430), (430, 399, 431), (431, 400, 432), (432, 401, 433), (433, 402, 434), (434, 403, 435), (435, 404, 436), (436, 405, 437), (437, 406, 438), (438, 407, 439), (439, 408, 440), (440, 409, 441), (441, 410, 442), (442, 411, 443), (443, 412, 444), (444, 413, 445), (445, 414, 446), (446, 383, 415), (447, 415, 416), (447, 416, 417), (447, 417, 418), (447, 418, 419), (447, 419, 420), (447, 420, 421), (447, 421, 422), (447, 422, 423), (447, 423, 424), (447, 424, 425), (447, 425, 426), (447, 426, 427), (447, 427, 428), (447, 428, 429), (447, 429, 430), (447, 430, 431), (447, 431, 432), (447, 432, 433), (447, 433, 434), (447, 434, 435), (447, 435, 436), (447, 436, 437), (447, 437, 438), (447, 438, 439), (447, 439, 440), (447, 440, 441), (447, 441, 442), (447, 442, 443), (447, 443, 444), (447, 444, 445), (447, 445, 446), (447, 446, 415), (448, 449, 450), (448, 450, 451), (451, 450, 452), (451, 452, 453), (453, 452, 454), (453, 454, 455), (455, 454, 456), (455, 456, 457), (457, 456, 458), (457, 458, 459), (459, 458, 449), (449, 448, 459), (460, 461, 462), (463, 460, 462), (464, 465, 463), (465, 460, 463), (460, 465, 461), (465, 466, 461), (461, 466, 462), (466, 467, 462), (466, 465, 467), (465, 464, 467), (467, 464, 462), (464, 463, 462), (468, 469, 470), (468, 470, 471), (471, 470, 472), (471, 472, 473), (473, 472, 474), (473, 474, 475), (475, 474, 476), (475, 476, 477), (477, 476, 478), (477, 478, 479), (479, 478, 469), (469, 468, 479), (480, 481, 482), (483, 480, 482), (484, 485, 483), (485, 480, 483), (480, 485, 481), (485, 486, 481), (481, 486, 482), (486, 487, 482), (486, 485, 487), (485, 484, 487), (487, 484, 482), (484, 483, 482), (490, 488, 489), (491, 492, 493), (494, 491, 493), (495, 496, 494), (496, 491, 494), (491, 496, 492), (496, 497, 492), (492, 497, 493), (497, 498, 493), (497, 496, 498), (496, 495, 498), (498, 495, 493), (495, 494, 493), (499, 500, 501), (502, 501, 503), (504, 503, 505), (506, 505, 507), (508, 507, 509), (510, 509, 511), (512, 511, 513), (514, 513, 515), (516, 515, 517), (518, 517, 519), (520, 519, 521), (522, 521, 523), (524, 523, 525), (526, 525, 527), (528, 527, 529), (530, 529, 531), (499, 501, 502), (502, 503, 504), (504, 505, 506), (506, 507, 508), (508, 509, 510), (510, 511, 512), (512, 513, 514), (514, 515, 516), (516, 517, 518), (518, 519, 520), (520, 521, 522), (522, 523, 524), (524, 525, 526), (526, 527, 528), (528, 529, 530), (530, 531, 532), (533, 534, 535), (536, 537, 538), (539, 540, 541), (501, 500, 542), (501, 543, 544), (503, 501, 544), (503, 544, 545), (505, 503, 545), (507, 505, 545), (509, 507, 546), (547, 548, 549), (511, 509, 550), (513, 511, 547), (513, 549, 551), (515, 513, 551), (515, 551, 552), (517, 515, 552), (517, 552, 540), (519, 517, 540), (521, 519, 540), (521, 553, 554), (523, 521, 554), (555, 546, 545), (525, 523, 554), (527, 525, 556), (529, 527, 533), (557, 555, 508), (531, 529, 536), (558, 551, 549), (537, 533, 535), (541, 540, 552), (559, 545, 544), (560, 544, 543), (543, 561, 560), (560, 561, 502), (562, 554, 553), (556, 534, 533), (563, 552, 551), (550, 564, 547), (552, 563, 541), (499, 502, 561), (502, 504, 560), (504, 506, 559), (506, 508, 555), (508, 510, 557), (551, 558, 563), (510, 512, 564), (512, 514, 548), (549, 548, 558), (514, 516, 558), (554, 565, 556), (516, 518, 563), (541, 518, 539), (518, 520, 539), (547, 564, 548), (520, 522, 539), (562, 522, 565), (522, 524, 565), (524, 526, 565), (550, 557, 564), (526, 528, 534), (535, 528, 537), (528, 530, 537), (530, 532, 537), (555, 559, 506), (533, 537, 536), (559, 560, 504), (553, 539, 562), (544, 560, 559), (543, 501, 542), (546, 507, 545), (550, 509, 546), (547, 511, 550), (549, 513, 547), (553, 521, 540), (556, 525, 554), (533, 527, 556), (536, 529, 533), (538, 531, 536), (510, 564, 557), (512, 548, 564), (514, 558, 548), (516, 563, 558), (518, 541, 563), (522, 562, 539), (526, 534, 565), (528, 535, 534), (532, 566, 537), (565, 554, 562), (546, 557, 550), (546, 555, 557), (556, 565, 534), (540, 539, 553), (545, 559, 555), (499, 561, 500), (500, 561, 542), (542, 561, 543), (566, 538, 537), (531, 538, 532), (532, 538, 566), (567, 568, 569), (567, 569, 570), (570, 569, 571), (570, 571, 572), (572, 571, 573), (572, 573, 574), (574, 573, 575), (574, 575, 576), (576, 575, 577), (576, 577, 578), (578, 577, 568), (568, 567, 578), (579, 580, 581), (582, 579, 581), (583, 584, 582), (584, 579, 582), (579, 584, 580), (584, 585, 580), (580, 585, 581), (585, 586, 581), (585, 584, 586), (584, 583, 586), (586, 583, 581), (583, 582, 581), (587, 588, 589), (590, 587, 589), (591, 590, 589), (592, 591, 589), (593, 592, 589), (594, 593, 589), (595, 594, 589), (596, 595, 589), (597, 596, 589), (598, 597, 589), (599, 598, 589), (600, 599, 589), (601, 600, 589), (602, 601, 589), (603, 602, 589), (604, 603, 589), (605, 604, 589), (606, 605, 589), (607, 606, 589), (608, 607, 589), (609, 608, 589), (610, 609, 589), (611, 610, 589), (612, 611, 589), (613, 612, 589), (614, 613, 589), (615, 614, 589), (616, 615, 589), (617, 616, 589), (618, 617, 589), (619, 618, 589), (588, 619, 589), (588, 587, 620), (621, 587, 590), (622, 590, 591), (623, 591, 592), (624, 592, 593), (625, 593, 594), (626, 594, 595), (627, 595, 596), (628, 596, 597), (629, 597, 598), (630, 598, 599), (631, 599, 600), (632, 600, 601), (633, 601, 602), (634, 602, 603), (635, 603, 604), (636, 604, 605), (637, 605, 606), (638, 606, 607), (639, 607, 608), (640, 608, 609), (641, 609, 610), (642, 610, 611), (643, 611, 612), (644, 612, 613), (645, 613, 614), (646, 614, 615), (647, 615, 616), (648, 616, 617), (649, 617, 618), (650, 618, 619), (651, 619, 588), (620, 587, 621), (621, 590, 622), (622, 591, 623), (623, 592, 624), (624, 593, 625), (625, 594, 626), (626, 595, 627), (627, 596, 628), (628, 597, 629), (629, 598, 630), (630, 599, 631), (631, 600, 632), (632, 601, 633), (633, 602, 634), (634, 603, 635), (635, 604, 636), (636, 605, 637), (637, 606, 638), (638, 607, 639), (639, 608, 640), (640, 609, 641), (641, 610, 642), (642, 611, 643), (643, 612, 644), (644, 613, 645), (645, 614, 646), (646, 615, 647), (647, 616, 648), (648, 617, 649), (649, 618, 650), (650, 619, 651), (651, 588, 620), (652, 620, 621), (652, 621, 622), (652, 622, 623), (652, 623, 624), (652, 624, 625), (652, 625, 626), (652, 626, 627), (652, 627, 628), (652, 628, 629), (652, 629, 630), (652, 630, 631), (652, 631, 632), (652, 632, 633), (652, 633, 634), (652, 634, 635), (652, 635, 636), (652, 636, 637), (652, 637, 638), (652, 638, 639), (652, 639, 640), (652, 640, 641), (652, 641, 642), (652, 642, 643), (652, 643, 644), (652, 644, 645), (652, 645, 646), (652, 646, 647), (652, 647, 648), (652, 648, 649), (652, 649, 650), (652, 650, 651), (652, 651, 620), (653, 654, 655), (656, 653, 655), (657, 658, 656), (658, 653, 656), (653, 658, 654), (658, 659, 654), (654, 659, 655), (659, 660, 655), (659, 658, 660), (658, 657, 660), (660, 657, 655), (657, 656, 655), (661, 662, 663), (664, 661, 663), (665, 666, 664), (666, 661, 664), (661, 666, 662), (666, 667, 662), (662, 667, 663), (667, 668, 663), (667, 666, 668), (666, 665, 668), (668, 665, 663), (665, 664, 663), (669, 670, 671), (672, 669, 671), (673, 674, 672), (674, 669, 672), (669, 674, 670), (674, 675, 670), (670, 675, 671), (675, 676, 671), (675, 674, 676), (674, 673, 676), (676, 673, 671), (673, 672, 671), (677, 678, 679), (680, 677, 679), (681, 682, 680), (682, 677, 680), (677, 682, 678), (682, 683, 678), (678, 683, 679), (683, 684, 679), (683, 682, 684), (682, 681, 684), (684, 681, 679), (681, 680, 679), (685, 686, 687), (688, 685, 687), (689, 690, 688), (690, 685, 688), (685, 690, 686), (690, 691, 686), (686, 691, 687), (691, 692, 687), (691, 690, 692), (690, 689, 692), (692, 689, 687), (689, 688, 687), (695, 693, 694), (696, 697, 698), (699, 696, 698), (700, 699, 698), (701, 700, 698), (702, 701, 698), (703, 702, 698), (704, 703, 698), (705, 704, 698), (706, 705, 698), (707, 706, 698), (708, 707, 698), (709, 708, 698), (710, 709, 698), (711, 710, 698), (712, 711, 698), (713, 712, 698), (714, 713, 698), (715, 714, 698), (716, 715, 698), (717, 716, 698), (718, 717, 698), (719, 718, 698), (720, 719, 698), (721, 720, 698), (722, 721, 698), (723, 722, 698), (724, 723, 698), (725, 724, 698), (726, 725, 698), (727, 726, 698), (728, 727, 698), (697, 728, 698), (697, 696, 729), (730, 696, 699), (731, 699, 700), (732, 700, 701), (733, 701, 702), (734, 702, 703), (735, 703, 704), (736, 704, 705), (737, 705, 706), (738, 706, 707), (739, 707, 708), (740, 708, 709), (741, 709, 710), (742, 710, 711), (743, 711, 712), (744, 712, 713), (745, 713, 714), (746, 714, 715), (747, 715, 716), (748, 716, 717), (749, 717, 718), (750, 718, 719), (751, 719, 720), (752, 720, 721), (753, 721, 722), (754, 722, 723), (755, 723, 724), (756, 724, 725), (757, 725, 726), (758, 726, 727), (759, 727, 728), (760, 728, 697), (729, 696, 730), (730, 699, 731), (731, 700, 732), (732, 701, 733), (733, 702, 734), (734, 703, 735), (735, 704, 736), (736, 705, 737), (737, 706, 738), (738, 707, 739), (739, 708, 740), (740, 709, 741), (741, 710, 742), (742, 711, 743), (743, 712, 744), (744, 713, 745), (745, 714, 746), (746, 715, 747), (747, 716, 748), (748, 717, 749), (749, 718, 750), (750, 719, 751), (751, 720, 752), (752, 721, 753), (753, 722, 754), (754, 723, 755), (755, 724, 756), (756, 725, 757), (757, 726, 758), (758, 727, 759), (759, 728, 760), (760, 697, 729), (761, 729, 730), (761, 730, 731), (761, 731, 732), (761, 732, 733), (761, 733, 734), (761, 734, 735), (761, 735, 736), (761, 736, 737), (761, 737, 738), (761, 738, 739), (761, 739, 740), (761, 740, 741), (761, 741, 742), (761, 742, 743), (761, 743, 744), (761, 744, 745), (761, 745, 746), (761, 746, 747), (761, 747, 748), (761, 748, 749), (761, 749, 750), (761, 750, 751), (761, 751, 752), (761, 752, 753), (761, 753, 754), (761, 754, 755), (761, 755, 756), (761, 756, 757), (761, 757, 758), (761, 758, 759), (761, 759, 760), (761, 760, 729), (762, 763, 764), (765, 764, 766), (767, 766, 768), (769, 768, 770), (771, 770, 772), (773, 772, 774), (775, 774, 776), (777, 776, 778), (779, 778, 780), (781, 780, 782), (783, 782, 784), (785, 784, 786), (787, 786, 788), (789, 788, 790), (791, 790, 792), (793, 792, 794), (762, 764, 765), (765, 766, 767), (767, 768, 769), (769, 770, 771), (771, 772, 773), (773, 774, 775), (775, 776, 777), (777, 778, 779), (779, 780, 781), (781, 782, 783), (783, 784, 785), (785, 786, 787), (787, 788, 789), (789, 790, 791), (791, 792, 793), (793, 794, 795), (796, 797, 798), (799, 800, 801), (802, 803, 804), (764, 763, 805), (764, 806, 807), (766, 764, 807), (766, 807, 808), (768, 766, 808), (770, 768, 808), (772, 770, 809), (810, 811, 812), (774, 772, 813), (776, 774, 810), (776, 812, 814), (778, 776, 814), (778, 814, 815), (780, 778, 815), (780, 815, 803), (782, 780, 803), (784, 782, 803), (784, 816, 817), (786, 784, 817), (818, 809, 808), (788, 786, 817), (790, 788, 819), (792, 790, 796), (820, 818, 771), (794, 792, 799), (821, 814, 812), (800, 796, 798), (804, 803, 815), (822, 808, 807), (823, 807, 806), (806, 824, 823), (823, 824, 765), (825, 817, 816), (819, 797, 796), (826, 815, 814), (813, 827, 810), (815, 826, 804), (762, 765, 824), (765, 767, 823), (767, 769, 822), (769, 771, 818), (771, 773, 820), (814, 821, 826), (773, 775, 827), (775, 777, 811), (812, 811, 821), (777, 779, 821), (817, 828, 819), (779, 781, 826), (804, 781, 802), (781, 783, 802), (810, 827, 811), (783, 785, 802), (825, 785, 828), (785, 787, 828), (787, 789, 828), (813, 820, 827), (789, 791, 797), (798, 791, 800), (791, 793, 800), (793, 795, 800), (818, 822, 769), (796, 800, 799), (822, 823, 767), (816, 802, 825), (807, 823, 822), (806, 764, 805), (809, 770, 808), (813, 772, 809), (810, 774, 813), (812, 776, 810), (816, 784, 803), (819, 788, 817), (796, 790, 819), (799, 792, 796), (801, 794, 799), (773, 827, 820), (775, 811, 827), (777, 821, 811), (779, 826, 821), (781, 804, 826), (785, 825, 802), (789, 797, 828), (791, 798, 797), (795, 829, 800), (828, 817, 825), (809, 820, 813), (809, 818, 820), (819, 828, 797), (803, 802, 816), (808, 822, 818), (762, 824, 763), (763, 824, 805), (805, 824, 806), (829, 801, 800), (794, 801, 795), (795, 801, 829), (830, 831, 832), (833, 830, 832), (834, 835, 833), (835, 830, 833), (830, 835, 831), (835, 836, 831), (831, 836, 832), (836, 837, 832), (836, 835, 837), (835, 834, 837), (837, 834, 832), (834, 833, 832), (839, 838, 840), (843, 841, 842), (846, 844, 845), (847, 848, 849), (850, 847, 849), (851, 850, 849), (852, 851, 849), (853, 852, 849), (854, 853, 849), (855, 854, 849), (856, 855, 849), (857, 856, 849), (858, 857, 849), (859, 858, 849), (860, 859, 849), (861, 860, 849), (862, 861, 849), (863, 862, 849), (864, 863, 849), (865, 864, 849), (866, 865, 849), (867, 866, 849), (868, 867, 849), (869, 868, 849), (870, 869, 849), (871, 870, 849), (872, 871, 849), (873, 872, 849), (874, 873, 849), (875, 874, 849), (876, 875, 849), (877, 876, 849), (878, 877, 849), (879, 878, 849), (848, 879, 849), (848, 847, 880), (881, 847, 850), (882, 850, 851), (883, 851, 852), (884, 852, 853), (885, 853, 854), (886, 854, 855), (887, 855, 856), (888, 856, 857), (889, 857, 858), (890, 858, 859), (891, 859, 860), (892, 860, 861), (893, 861, 862), (894, 862, 863), (895, 863, 864), (896, 864, 865), (897, 865, 866), (898, 866, 867), (899, 867, 868), (900, 868, 869), (901, 869, 870), (902, 870, 871), (903, 871, 872), (904, 872, 873), (905, 873, 874), (906, 874, 875), (907, 875, 876), (908, 876, 877), (909, 877, 878), (910, 878, 879), (911, 879, 848), (880, 847, 881), (881, 850, 882), (882, 851, 883), (883, 852, 884), (884, 853, 885), (885, 854, 886), (886, 855, 887), (887, 856, 888), (888, 857, 889), (889, 858, 890), (890, 859, 891), (891, 860, 892), (892, 861, 893), (893, 862, 894), (894, 863, 895), (895, 864, 896), (896, 865, 897), (897, 866, 898), (898, 867, 899), (899, 868, 900), (900, 869, 901), (901, 870, 902), (902, 871, 903), (903, 872, 904), (904, 873, 905), (905, 874, 906), (906, 875, 907), (907, 876, 908), (908, 877, 909), (909, 878, 910), (910, 879, 911), (911, 848, 880), (912, 880, 881), (912, 881, 882), (912, 882, 883), (912, 883, 884), (912, 884, 885), (912, 885, 886), (912, 886, 887), (912, 887, 888), (912, 888, 889), (912, 889, 890), (912, 890, 891), (912, 891, 892), (912, 892, 893), (912, 893, 894), (912, 894, 895), (912, 895, 896), (912, 896, 897), (912, 897, 898), (912, 898, 899), (912, 899, 900), (912, 900, 901), (912, 901, 902), (912, 902, 903), (912, 903, 904), (912, 904, 905), (912, 905, 906), (912, 906, 907), (912, 907, 908), (912, 908, 909), (912, 909, 910), (912, 910, 911), (912, 911, 880), (914, 913, 915), (916, 917, 918), (919, 916, 918), (920, 921, 919), (921, 916, 919), (916, 921, 917), (921, 922, 917), (917, 922, 918), (922, 923, 918), (922, 921, 923), (921, 920, 923), (923, 920, 918), (920, 919, 918), (924, 925, 926), (927, 924, 926), (928, 929, 927), (929, 924, 927), (924, 929, 925), (929, 930, 925), (925, 930, 926), (930, 931, 926), (930, 929, 931), (929, 928, 931), (931, 928, 926), (928, 927, 926), (932, 933, 934), (935, 932, 934), (936, 937, 935), (937, 932, 935), (932, 937, 933), (937, 938, 933), (933, 938, 934), (938, 939, 934), (938, 937, 939), (937, 936, 939), (939, 936, 934), (936, 935, 934), (940, 941, 942), (943, 940, 942), (944, 943, 942), (945, 944, 942), (946, 945, 942), (947, 946, 942), (948, 947, 942), (949, 948, 942), (950, 949, 942), (951, 950, 942), (952, 951, 942), (953, 952, 942), (954, 953, 942), (955, 954, 942), (956, 955, 942), (957, 956, 942), (958, 957, 942), (959, 958, 942), (960, 959, 942), (961, 960, 942), (962, 961, 942), (963, 962, 942), (964, 963, 942), (965, 964, 942), (966, 965, 942), (967, 966, 942), (968, 967, 942), (969, 968, 942), (970, 969, 942), (971, 970, 942), (972, 971, 942), (941, 972, 942), (941, 940, 973), (974, 940, 943), (975, 943, 944), (976, 944, 945), (977, 945, 946), (978, 946, 947), (979, 947, 948), (980, 948, 949), (981, 949, 950), (982, 950, 951), (983, 951, 952), (984, 952, 953), (985, 953, 954), (986, 954, 955), (987, 955, 956), (988, 956, 957), (989, 957, 958), (990, 958, 959), (991, 959, 960), (992, 960, 961), (993, 961, 962), (994, 962, 963), (995, 963, 964), (996, 964, 965), (997, 965, 966), (998, 966, 967), (999, 967, 968), (1000, 968, 969), (1001, 969, 970), (1002, 970, 971), (1003, 971, 972), (1004, 972, 941), (973, 940, 974), (974, 943, 975), (975, 944, 976), (976, 945, 977), (977, 946, 978), (978, 947, 979), (979, 948, 980), (980, 949, 981), (981, 950, 982), (982, 951, 983), (983, 952, 984), (984, 953, 985), (985, 954, 986), (986, 955, 987), (987, 956, 988), (988, 957, 989), (989, 958, 990), (990, 959, 991), (991, 960, 992), (992, 961, 993), (993, 962, 994), (994, 963, 995), (995, 964, 996), (996, 965, 997), (997, 966, 998), (998, 967, 999), (999, 968, 1000), (1000, 969, 1001), (1001, 970, 1002), (1002, 971, 1003), (1003, 972, 1004), (1004, 941, 973), (1005, 973, 974), (1005, 974, 975), (1005, 975, 976), (1005, 976, 977), (1005, 977, 978), (1005, 978, 979), (1005, 979, 980), (1005, 980, 981), (1005, 981, 982), (1005, 982, 983), (1005, 983, 984), (1005, 984, 985), (1005, 985, 986), (1005, 986, 987), (1005, 987, 988), (1005, 988, 989), (1005, 989, 990), (1005, 990, 991), (1005, 991, 992), (1005, 992, 993), (1005, 993, 994), (1005, 994, 995), (1005, 995, 996), (1005, 996, 997), (1005, 997, 998), (1005, 998, 999), (1005, 999, 1000), (1005, 1000, 1001), (1005, 1001, 1002), (1005, 1002, 1003), (1005, 1003, 1004), (1005, 1004, 973), (1006, 1007, 1008), (1009, 1006, 1008), (1010, 1011, 1009), (1011, 1006, 1009), (1006, 1011, 1007), (1011, 1012, 1007), (1007, 1012, 1008), (1012, 1013, 1008), (1012, 1011, 1013), (1011, 1010, 1013), (1013, 1010, 1008), (1010, 1009, 1008), (1014, 1015, 1016), (1017, 1014, 1016), (1018, 1017, 1016), (1019, 1018, 1016), (1020, 1019, 1016), (1021, 1020, 1016), (1022, 1021, 1016), (1023, 1022, 1016), (1024, 1023, 1016), (1025, 1024, 1016), (1026, 1025, 1016), (1027, 1026, 1016), (1028, 1027, 1016), (1029, 1028, 1016), (1030, 1029, 1016), (1031, 1030, 1016), (1032, 1031, 1016), (1033, 1032, 1016), (1034, 1033, 1016), (1035, 1034, 1016), (1036, 1035, 1016), (1037, 1036, 1016), (1038, 1037, 1016), (1039, 1038, 1016), (1040, 1039, 1016), (1041, 1040, 1016), (1042, 1041, 1016), (1043, 1042, 1016), (1044, 1043, 1016), (1045, 1044, 1016), (1046, 1045, 1016), (1015, 1046, 1016), (1015, 1014, 1047), (1048, 1014, 1017), (1049, 1017, 1018), (1050, 1018, 1019), (1051, 1019, 1020), (1052, 1020, 1021), (1053, 1021, 1022), (1054, 1022, 1023), (1055, 1023, 1024), (1056, 1024, 1025), (1057, 1025, 1026), (1058, 1026, 1027), (1059, 1027, 1028), (1060, 1028, 1029), (1061, 1029, 1030), (1062, 1030, 1031), (1063, 1031, 1032), (1064, 1032, 1033), (1065, 1033, 1034), (1066, 1034, 1035), (1067, 1035, 1036), (1068, 1036, 1037), (1069, 1037, 1038), (1070, 1038, 1039), (1071, 1039, 1040), (1072, 1040, 1041), (1073, 1041, 1042), (1074, 1042, 1043), (1075, 1043, 1044), (1076, 1044, 1045), (1077, 1045, 1046), (1078, 1046, 1015), (1047, 1014, 1048), (1048, 1017, 1049), (1049, 1018, 1050), (1050, 1019, 1051), (1051, 1020, 1052), (1052, 1021, 1053), (1053, 1022, 1054), (1054, 1023, 1055), (1055, 1024, 1056), (1056, 1025, 1057), (1057, 1026, 1058), (1058, 1027, 1059), (1059, 1028, 1060), (1060, 1029, 1061), (1061, 1030, 1062), (1062, 1031, 1063), (1063, 1032, 1064), (1064, 1033, 1065), (1065, 1034, 1066), (1066, 1035, 1067), (1067, 1036, 1068), (1068, 1037, 1069), (1069, 1038, 1070), (1070, 1039, 1071), (1071, 1040, 1072), (1072, 1041, 1073), (1073, 1042, 1074), (1074, 1043, 1075), (1075, 1044, 1076), (1076, 1045, 1077), (1077, 1046, 1078), (1078, 1015, 1047), (1079, 1047, 1048), (1079, 1048, 1049), (1079, 1049, 1050), (1079, 1050, 1051), (1079, 1051, 1052), (1079, 1052, 1053), (1079, 1053, 1054), (1079, 1054, 1055), (1079, 1055, 1056), (1079, 1056, 1057), (1079, 1057, 1058), (1079, 1058, 1059), (1079, 1059, 1060), (1079, 1060, 1061), (1079, 1061, 1062), (1079, 1062, 1063), (1079, 1063, 1064), (1079, 1064, 1065), (1079, 1065, 1066), (1079, 1066, 1067), (1079, 1067, 1068), (1079, 1068, 1069), (1079, 1069, 1070), (1079, 1070, 1071), (1079, 1071, 1072), (1079, 1072, 1073), (1079, 1073, 1074), (1079, 1074, 1075), (1079, 1075, 1076), (1079, 1076, 1077), (1079, 1077, 1078), (1079, 1078, 1047), (1080, 1081, 1082), (1083, 1082, 1084), (1085, 1084, 1086), (1087, 1086, 1088), (1089, 1088, 1090), (1091, 1090, 1092), (1093, 1092, 1094), (1095, 1094, 1096), (1097, 1096, 1098), (1099, 1098, 1100), (1101, 1100, 1102), (1103, 1102, 1104), (1105, 1104, 1106), (1107, 1106, 1108), (1109, 1108, 1110), (1111, 1110, 1112), (1080, 1082, 1083), (1083, 1084, 1085), (1085, 1086, 1087), (1087, 1088, 1089), (1089, 1090, 1091), (1091, 1092, 1093), (1093, 1094, 1095), (1095, 1096, 1097), (1097, 1098, 1099), (1099, 1100, 1101), (1101, 1102, 1103), (1103, 1104, 1105), (1105, 1106, 1107), (1107, 1108, 1109), (1109, 1110, 1111), (1111, 1112, 1113), (1114, 1115, 1116), (1117, 1118, 1119), (1120, 1121, 1122), (1082, 1081, 1123), (1082, 1124, 1125), (1084, 1082, 1125), (1084, 1125, 1126), (1086, 1084, 1126), (1088, 1086, 1126), (1090, 1088, 1127), (1128, 1129, 1130), (1092, 1090, 1131), (1094, 1092, 1128), (1094, 1130, 1132), (1096, 1094, 1132), (1096, 1132, 1133), (1098, 1096, 1133), (1098, 1133, 1121), (1100, 1098, 1121), (1102, 1100, 1121), (1102, 1134, 1135), (1104, 1102, 1135), (1136, 1127, 1126), (1106, 1104, 1135), (1108, 1106, 1137), (1110, 1108, 1114), (1138, 1136, 1089), (1112, 1110, 1117), (1139, 1132, 1130), (1118, 1114, 1116), (1122, 1121, 1133), (1140, 1126, 1125), (1141, 1125, 1124), (1124, 1142, 1141), (1141, 1142, 1083), (1143, 1135, 1134), (1137, 1115, 1114), (1144, 1133, 1132), (1131, 1145, 1128), (1133, 1144, 1122), (1080, 1083, 1142), (1083, 1085, 1141), (1085, 1087, 1140), (1087, 1089, 1136), (1089, 1091, 1138), (1132, 1139, 1144), (1091, 1093, 1145), (1093, 1095, 1129), (1130, 1129, 1139), (1095, 1097, 1139), (1135, 1146, 1137), (1097, 1099, 1144), (1122, 1099, 1120), (1099, 1101, 1120), (1128, 1145, 1129), (1101, 1103, 1120), (1143, 1103, 1146), (1103, 1105, 1146), (1105, 1107, 1146), (1131, 1138, 1145), (1107, 1109, 1115), (1116, 1109, 1118), (1109, 1111, 1118), (1111, 1113, 1118), (1136, 1140, 1087), (1114, 1118, 1117), (1140, 1141, 1085), (1134, 1120, 1143), (1125, 1141, 1140), (1124, 1082, 1123), (1127, 1088, 1126), (1131, 1090, 1127), (1128, 1092, 1131), (1130, 1094, 1128), (1134, 1102, 1121), (1137, 1106, 1135), (1114, 1108, 1137), (1117, 1110, 1114), (1119, 1112, 1117), (1091, 1145, 1138), (1093, 1129, 1145), (1095, 1139, 1129), (1097, 1144, 1139), (1099, 1122, 1144), (1103, 1143, 1120), (1107, 1115, 1146), (1109, 1116, 1115), (1113, 1147, 1118), (1146, 1135, 1143), (1127, 1138, 1131), (1127, 1136, 1138), (1137, 1146, 1115), (1121, 1120, 1134), (1126, 1140, 1136), (1080, 1142, 1081), (1081, 1142, 1123), (1123, 1142, 1124), (1147, 1119, 1118), (1112, 1119, 1113), (1113, 1119, 1147)])
me_cube_1_39.polygons.foreach_set('material_index', [1, 1, 1, 1, 1, 1, 1, 1, 1, 1, 1, 1, 0, 0, 0, 0, 0, 0, 0, 0, 0, 0, 0, 0, 0, 0, 0, 0, 0, 0, 0, 0, 0, 0, 0, 0, 0, 0, 0, 0, 0, 0, 0, 0, 0, 0, 0, 0, 0, 0, 0, 0, 0, 0, 0, 0, 0, 0, 0, 0, 0, 0, 0, 0, 0, 0, 0, 0, 0, 0, 0, 0, 0, 0, 0, 0, 0, 0, 0, 0, 0, 0, 0, 0, 0, 0, 0, 0, 0, 0, 0, 0, 0, 0, 0, 0, 0, 0, 0, 0, 0, 0, 0, 0, 0, 0, 0, 0, 0, 0, 0, 0, 0, 0, 0, 0, 0, 0, 0, 0, 0, 0, 0, 0, 0, 0, 0, 0, 0, 0, 0, 0, 0, 0, 0, 0, 0, 0, 0, 0, 2, 2, 2, 2, 2, 2, 2, 2, 2, 2, 2, 2, 0, 0, 0, 0, 0, 0, 0, 0, 0, 0, 0, 0, 0, 0, 0, 0, 0, 0, 0, 0, 0, 0, 0, 0, 0, 0, 0, 0, 0, 0, 0, 0, 0, 0, 0, 0, 0, 0, 0, 0, 0, 0, 0, 0, 0, 0, 0, 0, 0, 0, 0, 0, 0, 0, 0, 0, 0, 0, 0, 0, 0, 0, 0, 0, 0, 0, 0, 0, 0, 0, 0, 0, 0, 0, 0, 0, 0, 0, 0, 0, 0, 0, 0, 0, 0, 0, 0, 0, 0, 0, 0, 0, 0, 0, 0, 0, 0, 0, 0, 0, 0, 0, 0, 0, 0, 0, 0, 0, 0, 0, 0, 0, 0, 0, 0, 0, 0, 0, 0, 0, 0, 0, 0, 0, 0, 0, 0, 0, 3, 4, 4, 4, 4, 4, 4, 4, 4, 4, 4, 4, 4, 4, 4, 4, 4, 4, 4, 4, 4, 4, 4, 4, 4, 4, 4, 4, 4, 4, 4, 4, 4, 4, 4, 4, 4, 4, 4, 4, 4, 4, 4, 4, 4, 4, 4, 4, 4, 4, 4, 4, 4, 4, 4, 4, 4, 4, 4, 4, 4, 4, 4, 4, 4, 4, 4, 4, 4, 4, 4, 4, 4, 4, 4, 4, 4, 4, 4, 4, 4, 4, 4, 4, 4, 4, 4, 4, 4, 4, 4, 4, 4, 4, 4, 4, 4, 4, 4, 4, 4, 4, 4, 4, 4, 4, 4, 4, 4, 4, 4, 4, 4, 4, 4, 4, 4, 4, 4, 4, 4, 4, 4, 4, 4, 4, 4, 4, 4, 2, 0, 0, 0, 0, 0, 0, 0, 0, 0, 0, 0, 0, 0, 0, 0, 0, 0, 0, 0, 0, 0, 0, 0, 0, 4, 4, 4, 4, 4, 4, 4, 4, 4, 4, 4, 4, 4, 4, 4, 4, 4, 4, 4, 4, 4, 4, 4, 4, 4, 4, 4, 4, 4, 4, 4, 4, 4, 4, 4, 4, 4, 4, 4, 4, 4, 4, 4, 4, 4, 4, 4, 4, 4, 4, 4, 4, 4, 4, 4, 4, 4, 4, 4, 4, 4, 4, 4, 4, 4, 4, 4, 4, 4, 4, 4, 4, 4, 4, 4, 4, 4, 4, 4, 4, 4, 4, 4, 4, 4, 4, 4, 4, 4, 4, 4, 4, 4, 4, 4, 4, 4, 4, 4, 4, 4, 4, 4, 4, 4, 4, 4, 4, 4, 4, 4, 4, 4, 4, 4, 4, 4, 4, 4, 4, 4, 4, 4, 4, 4, 4, 4, 4, 3, 3, 3, 3, 3, 3, 3, 3, 3, 3, 3, 3, 5, 5, 5, 5, 5, 5, 5, 5, 5, 5, 5, 5, 5, 5, 5, 5, 5, 5, 5, 5, 5, 5, 5, 5, 5, 5, 5, 5, 5, 5, 5, 5, 5, 5, 5, 5, 5, 5, 5, 5, 5, 5, 5, 5, 5, 5, 5, 5, 5, 5, 5, 5, 5, 5, 5, 5, 5, 5, 5, 5, 5, 5, 5, 5, 5, 5, 5, 5, 5, 5, 5, 5, 5, 5, 5, 5, 5, 5, 5, 5, 5, 5, 5, 5, 5, 5, 5, 5, 5, 5, 5, 5, 5, 5, 5, 5, 5, 5, 5, 5, 5, 5, 5, 5, 5, 5, 5, 5, 5, 5, 5, 5, 5, 5, 5, 5, 5, 5, 5, 5, 5, 5, 5, 5, 5, 5, 5, 5, 5, 5, 5, 5, 0, 0, 0, 0, 0, 0, 0, 0, 0, 0, 0, 0, 0, 0, 0, 0, 0, 0, 0, 0, 0, 0, 0, 0, 0, 0, 0, 0, 0, 0, 0, 0, 0, 0, 0, 0, 0, 0, 0, 0, 0, 0, 0, 0, 0, 0, 0, 0, 0, 0, 0, 0, 0, 0, 0, 0, 0, 0, 0, 0, 0, 0, 0, 0, 0, 0, 0, 0, 0, 0, 0, 0, 0, 0, 0, 0, 0, 0, 0, 0, 0, 0, 0, 0, 0, 0, 0, 0, 0, 0, 0, 0, 0, 0, 0, 0, 0, 0, 0, 0, 0, 0, 0, 0, 0, 0, 0, 0, 0, 0, 0, 0, 0, 0, 0, 0, 0, 0, 0, 0, 0, 0, 0, 0, 0, 0, 0, 0, 3, 3, 3, 3, 3, 3, 3, 3, 3, 3, 3, 3, 0, 0, 0, 0, 0, 0, 0, 0, 0, 0, 0, 0, 0, 0, 0, 0, 0, 0, 0, 0, 0, 0, 0, 0, 0, 0, 0, 0, 0, 0, 0, 0, 0, 0, 0, 0, 2, 0, 0, 0, 0, 0, 0, 0, 0, 0, 0, 0, 0, 5, 5, 5, 5, 5, 5, 5, 5, 5, 5, 5, 5, 5, 5, 5, 5, 5, 5, 5, 5, 5, 5, 5, 5, 5, 5, 5, 5, 5, 5, 5, 5, 5, 5, 5, 5, 5, 5, 5, 5, 5, 5, 5, 5, 5, 5, 5, 5, 5, 5, 5, 5, 5, 5, 5, 5, 5, 5, 5, 5, 5, 5, 5, 5, 5, 5, 5, 5, 5, 5, 5, 5, 5, 5, 5, 5, 5, 5, 5, 5, 5, 5, 5, 5, 5, 5, 5, 5, 5, 5, 5, 5, 5, 5, 5, 5, 5, 5, 5, 5, 5, 5, 5, 5, 5, 5, 5, 5, 5, 5, 5, 5, 5, 5, 5, 5, 5, 5, 5, 5, 5, 5, 5, 5, 5, 5, 5, 5, 5, 5, 5, 5, 2, 2, 2, 2, 2, 2, 2, 2, 2, 2, 2, 2, 0, 0, 0, 0, 0, 0, 0, 0, 0, 0, 0, 0, 0, 0, 0, 0, 0, 0, 0, 0, 0, 0, 0, 0, 0, 0, 0, 0, 0, 0, 0, 0, 0, 0, 0, 0, 0, 0, 0, 0, 0, 0, 0, 0, 0, 0, 0, 0, 0, 0, 0, 0, 0, 0, 0, 0, 0, 0, 0, 0, 0, 0, 0, 0, 0, 0, 0, 0, 0, 0, 0, 0, 0, 0, 0, 0, 0, 0, 0, 0, 0, 0, 0, 0, 0, 0, 0, 0, 0, 0, 0, 0, 0, 0, 0, 0, 0, 0, 0, 0, 0, 0, 0, 0, 0, 0, 0, 0, 0, 0, 0, 0, 0, 0, 0, 0, 0, 0, 0, 0, 0, 0, 0, 0, 0, 0, 0, 0, 0, 0, 0, 0, 0, 0, 0, 0, 0, 0, 0, 0, 0, 0, 0, 0, 0, 0, 0, 0, 0, 0, 0, 0, 0, 0, 0, 0, 0, 0, 0, 0, 0, 0, 0, 0, 0, 0, 0, 0, 0, 0, 0, 0, 0, 0, 0, 0, 0, 0, 0, 0, 0, 0, 0, 0, 0, 0, 0, 0, 0, 0, 0, 0, 0, 0, 0, 0, 0, 0, 0, 0, 3, 0, 0, 0, 0, 0, 0, 0, 0, 0, 0, 0, 0, 0, 0, 0, 0, 0, 0, 0, 0, 0, 0, 0, 0, 0, 0, 0, 0, 0, 0, 0, 0, 0, 0, 0, 0, 0, 0, 0, 0, 0, 0, 0, 0, 0, 0, 0, 0, 0, 0, 0, 0, 0, 0, 0, 0, 0, 0, 0, 0, 0, 0, 0, 0, 0, 0, 0, 0, 0, 0, 0, 0, 0, 0, 0, 0, 0, 0, 0, 0, 0, 0, 0, 0, 0, 0, 0, 0, 0, 0, 0, 0, 0, 0, 0, 0, 0, 0, 0, 0, 0, 0, 0, 0, 0, 0, 0, 0, 0, 0, 0, 0, 0, 0, 0, 0, 0, 0, 0, 0, 0, 0, 0, 0, 0, 0, 0, 0, 5, 5, 5, 5, 5, 5, 5, 5, 5, 5, 5, 5, 5, 5, 5, 5, 5, 5, 5, 5, 5, 5, 5, 5, 5, 5, 5, 5, 5, 5, 5, 5, 5, 5, 5, 5, 5, 5, 5, 5, 5, 5, 5, 5, 5, 5, 5, 5, 5, 5, 5, 5, 5, 5, 5, 5, 5, 5, 5, 5, 5, 5, 5, 5, 5, 5, 5, 5, 5, 5, 5, 5, 5, 5, 5, 5, 5, 5, 5, 5, 5, 5, 5, 5, 5, 5, 5, 5, 5, 5, 5, 5, 5, 5, 5, 5, 5, 5, 5, 5, 5, 5, 5, 5, 5, 5, 5, 5, 5, 5, 5, 5, 5, 5, 5, 5, 5, 5, 5, 5, 5, 5, 5, 5, 5, 5, 5, 5, 5, 5, 5, 5, 1, 1, 1, 1, 1, 1, 1, 1, 1, 1, 1, 1, 0, 3, 0, 0, 0, 0, 0, 0, 0, 0, 0, 0, 0, 0, 0, 0, 0, 0, 0, 0, 0, 0, 0, 0, 0, 0, 0, 0, 0, 0, 0, 0, 0, 0, 0, 0, 0, 0, 0, 0, 0, 0, 0, 0, 0, 0, 0, 0, 0, 0, 0, 0, 0, 0, 0, 0, 0, 0, 0, 0, 0, 0, 0, 0, 0, 0, 0, 0, 0, 0, 0, 0, 0, 0, 0, 0, 0, 0, 0, 0, 0, 0, 0, 0, 0, 0, 0, 0, 0, 0, 0, 0, 0, 0, 0, 0, 0, 0, 0, 0, 0, 0, 0, 0, 0, 0, 0, 0, 0, 0, 0, 0, 0, 0, 0, 0, 0, 0, 0, 0, 0, 0, 0, 0, 0, 0, 0, 0, 0, 0, 0, 3, 0, 0, 0, 0, 0, 0, 0, 0, 0, 0, 0, 0, 0, 0, 0, 0, 0, 0, 0, 0, 0, 0, 0, 0, 0, 0, 0, 0, 0, 0, 0, 0, 0, 0, 0, 0, 4, 4, 4, 4, 4, 4, 4, 4, 4, 4, 4, 4, 4, 4, 4, 4, 4, 4, 4, 4, 4, 4, 4, 4, 4, 4, 4, 4, 4, 4, 4, 4, 4, 4, 4, 4, 4, 4, 4, 4, 4, 4, 4, 4, 4, 4, 4, 4, 4, 4, 4, 4, 4, 4, 4, 4, 4, 4, 4, 4, 4, 4, 4, 4, 4, 4, 4, 4, 4, 4, 4, 4, 4, 4, 4, 4, 4, 4, 4, 4, 4, 4, 4, 4, 4, 4, 4, 4, 4, 4, 4, 4, 4, 4, 4, 4, 4, 4, 4, 4, 4, 4, 4, 4, 4, 4, 4, 4, 4, 4, 4, 4, 4, 4, 4, 4, 4, 4, 4, 4, 4, 4, 4, 4, 4, 4, 4, 4, 0, 0, 0, 0, 0, 0, 0, 0, 0, 0, 0, 0, 4, 4, 4, 4, 4, 4, 4, 4, 4, 4, 4, 4, 4, 4, 4, 4, 4, 4, 4, 4, 4, 4, 4, 4, 4, 4, 4, 4, 4, 4, 4, 4, 4, 4, 4, 4, 4, 4, 4, 4, 4, 4, 4, 4, 4, 4, 4, 4, 4, 4, 4, 4, 4, 4, 4, 4, 4, 4, 4, 4, 4, 4, 4, 4, 4, 4, 4, 4, 4, 4, 4, 4, 4, 4, 4, 4, 4, 4, 4, 4, 4, 4, 4, 4, 4, 4, 4, 4, 4, 4, 4, 4, 4, 4, 4, 4, 4, 4, 4, 4, 4, 4, 4, 4, 4, 4, 4, 4, 4, 4, 4, 4, 4, 4, 4, 4, 4, 4, 4, 4, 4, 4, 4, 4, 4, 4, 4, 4, 5, 5, 5, 5, 5, 5, 5, 5, 5, 5, 5, 5, 5, 5, 5, 5, 5, 5, 5, 5, 5, 5, 5, 5, 5, 5, 5, 5, 5, 5, 5, 5, 5, 5, 5, 5, 5, 5, 5, 5, 5, 5, 5, 5, 5, 5, 5, 5, 5, 5, 5, 5, 5, 5, 5, 5, 5, 5, 5, 5, 5, 5, 5, 5, 5, 5, 5, 5, 5, 5, 5, 5, 5, 5, 5, 5, 5, 5, 5, 5, 5, 5, 5, 5, 5, 5, 5, 5, 5, 5, 5, 5, 5, 5, 5, 5, 5, 5, 5, 5, 5, 5, 5, 5, 5, 5, 5, 5, 5, 5, 5, 5, 5, 5, 5, 5, 5, 5, 5, 5, 5, 5, 5, 5, 5, 5, 5, 5, 5, 5, 5, 5])
me_cube_1_39.materials.append(mat_cylinder_1_1_1_1_1)
me_cube_1_39.materials.append(mat_cube_1_29)
me_cube_1_39.materials.append(mat_cube_1_25_25_25)
me_cube_1_39.materials.append(mat_mesh_1_36)
me_cube_1_39.materials.append(mat_cylinder_21_21_21)
me_cube_1_39.materials.append(mat_wall_1_2_2_2_2_4_4_4)
me_cube_1_39.use_remesh_preserve_volume = False
me_cube_1_39.use_remesh_preserve_attributes = False
me_cube_1_39.use_mirror_vertex_groups = False
me_cube_1_39.update()

# ---- objects
ob_cube_1_39 = bpy.data.objects.new('Cube_1_39', me_cube_1_39)

# ---- transforms, parenting, visibility, modifiers, constraints
ob_cube_1_39.location = (-7.451e-09, 0.0, -5.96e-08)
ob_cube_1_39.rotation_euler = (1.571, -0.0, 0.0)
ob_cube_1_39.scale = (0.009897, 0.01, 0.009903)
ob_cube_1_39.lineart.crease_threshold = 0.0

# ---- collection membership
col_collection_1.objects.link(ob_cube_1_39)

# ---- scene / render settings (as saved in the file)
scene.frame_start = 1; scene.frame_end = 250; scene.frame_set(1)
scene.render.engine = 'BLENDER_EEVEE_NEXT'
scene.render.image_settings.color_mode = 'RGB'
scene.render.image_settings.compression = 90
scene.render.resolution_percentage = 50
scene.render.dither_intensity = 0.0
scene.render.bake_margin = 2
scene.render.bake_bias = 0.0
scene.cycles.use_denoising = False
scene.cycles.samples = 10
scene.cycles.sampling_pattern = 'TABULATED_SOBOL'
scene.cycles.light_sampling_threshold = 0.0
scene.cycles.use_adaptive_sampling = False
scene.cycles.use_light_tree = False
scene.cycles.blur_glossy = 0.0
scene.cycles.volume_bounces = 1
scene.cycles.pixel_filter_type = 'GAUSSIAN'
scene.cycles.sample_clamp_indirect = 0.0
scene.view_settings.view_transform = 'Standard'
bpy.context.view_layer.update()

# ---- added for rendering (the .blend has no active camera and no usable light): camera, sun
cam_auto = bpy.data.cameras.new('AutoCamera')
cam_auto.lens = 50.0
cam_auto.sensor_width = 36.0
cam_auto.clip_end = 1000.0
ob_auto_camera = bpy.data.objects.new('AutoCamera', cam_auto)
scene.collection.objects.link(ob_auto_camera)
ob_auto_camera.location = (1.92352, -2.35876, 2.38604)
ob_auto_camera.rotation_euler = (1.09748, -7.21219e-08, 0.694738)
scene.camera = ob_auto_camera
light_auto_sun = bpy.data.lights.new('AutoSun', 'SUN')
light_auto_sun.energy = 3.0
light_auto_sun.angle = 0.0523599
ob_auto_sun = bpy.data.objects.new('AutoSun', light_auto_sun)
scene.collection.objects.link(ob_auto_sun)
ob_auto_sun.rotation_euler = (0.872665, 0.174533, 0.523599)
bpy.context.view_layer.update()
